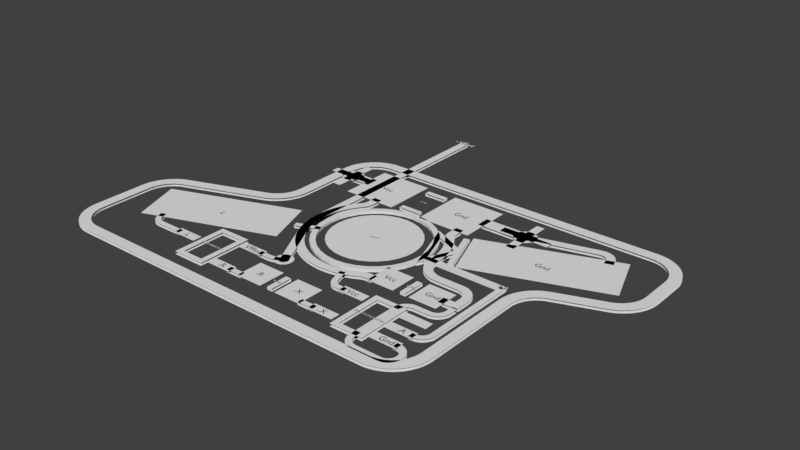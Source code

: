 # Source: ffled.blend  (saved by Blender 2.91.10; exported with 4.5.12 LTS)
import bpy
from mathutils import Matrix  # noqa: F401  (used for matrix-valued properties, if any)

bpy.ops.wm.read_factory_settings(use_empty=True)
scene = bpy.context.scene
scene.name = 'Scene'

# ---- collections
col_top = bpy.data.collections.new('Top'); scene.collection.children.link(col_top)
col_gto = bpy.data.collections.new('GTO'); col_top.children.link(col_gto)
col_gts = bpy.data.collections.new('GTS'); col_top.children.link(col_gts)
col_gtl = bpy.data.collections.new('GTL'); col_top.children.link(col_gtl)
col_ctop = bpy.data.collections.new('Ctop'); col_top.children.link(col_ctop)
col_bottom = bpy.data.collections.new('Bottom'); scene.collection.children.link(col_bottom)
col_gbl = bpy.data.collections.new('GBL'); col_bottom.children.link(col_gbl)
col_gbs = bpy.data.collections.new('GBS'); col_bottom.children.link(col_gbs)
col_gbo = bpy.data.collections.new('GBO'); col_bottom.children.link(col_gbo)
col_cbottom = bpy.data.collections.new('Cbottom'); col_bottom.children.link(col_cbottom)
col_multi = bpy.data.collections.new('Multi'); scene.collection.children.link(col_multi)
col_mill = bpy.data.collections.new('Mill'); col_multi.children.link(col_mill)
col_drill = bpy.data.collections.new('Drill'); col_multi.children.link(col_drill)
col_g1 = bpy.data.collections.new('G1'); col_multi.children.link(col_g1)
col_g2 = bpy.data.collections.new('G2'); col_multi.children.link(col_g2)
col_lightbarrier = bpy.data.collections.new('LightBarrier'); col_multi.children.link(col_lightbarrier)

# ---- world
world_world = bpy.data.worlds.new('World'); scene.world = world_world
world_world.color = (0.05088, 0.05088, 0.05088)
world_world.use_sun_shadow = False
world_world.sun_shadow_jitter_overblur = 0.0
world_world.cycles.sampling_method = 'MANUAL'

# ---- meshes
me_circle = bpy.data.meshes.new('Circle')
me_circle.from_pydata([(-7.54e-07, 2.0, 0.0), (-0.3902, 1.962, 0.0), (-0.7654, 1.848, 0.0), (-1.111, 1.663, 0.0), (-1.414, 1.414, 0.0), (-1.663, 1.111, 0.0), (-1.848, 0.7654, 0.0), (-1.962, 0.3902, 0.0), (-2.0, 2.797e-06, 0.0), (-1.962, -0.3902, 0.0), (-1.848, -0.7654, 0.0), (-1.663, -1.111, 0.0), (-1.414, -1.414, 0.0), (-1.111, -1.663, 0.0), (-0.7654, -1.848, 0.0), (-0.3902, -1.962, 0.0), (-1.023e-07, -2.0, 0.0), (0.3902, -1.962, 0.0), (0.7654, -1.848, 0.0), (1.111, -1.663, 0.0), (1.414, -1.414, 0.0), (1.663, -1.111, 0.0), (1.848, -0.7654, 0.0), (1.962, -0.3902, 0.0), (2.0, 4.578e-06, 0.0), (1.962, 0.3902, 0.0), (1.848, 0.7654, 0.0), (1.663, 1.111, 0.0), (1.414, 1.414, 0.0), (1.111, 1.663, 0.0), (0.7654, 1.848, 0.0), (0.3902, 1.962, 0.0), (5.0, 4.578e-06, 0.0), (-7.54e-07, 2.0, -0.1), (-0.3902, 1.962, -0.1), (-0.7654, 1.848, -0.1), (-1.111, 1.663, -0.1), (-1.414, 1.414, -0.1), (-1.663, 1.111, -0.1), (-1.848, 0.7654, -0.1), (-1.962, 0.3902, -0.1), (-2.0, 2.797e-06, -0.1), (-1.962, -0.3902, -0.1), (-1.848, -0.7654, -0.1), (-1.663, -1.111, -0.1), (-1.414, -1.414, -0.1), (-1.111, -1.663, -0.1), (-0.7654, -1.848, -0.1), (-0.3902, -1.962, -0.1), (-1.023e-07, -2.0, -0.1), (0.3902, -1.962, -0.1), (0.7654, -1.848, -0.1), (1.111, -1.663, -0.1), (1.414, -1.414, -0.1), (1.663, -1.111, -0.1), (1.848, -0.7654, -0.1), (1.962, -0.3902, -0.1), (2.0, 4.578e-06, -0.1), (1.962, 0.3902, -0.1), (1.848, 0.7654, -0.1), (1.663, 1.111, -0.1), (1.414, 1.414, -0.1), (1.111, 1.663, -0.1), (0.7654, 1.848, -0.1), (0.3902, 1.962, -0.1), (5.0, 4.578e-06, -0.1)], [], [(1, 0, 33, 34), (28, 27, 60, 61), (15, 14, 47, 48), (2, 1, 34, 35), (29, 28, 61, 62), (16, 15, 48, 49), (3, 2, 35, 36), (30, 29, 62, 63), (17, 16, 49, 50), (4, 3, 36, 37), (31, 30, 63, 64), (18, 17, 50, 51), (5, 4, 37, 38), (0, 31, 64, 33), (19, 18, 51, 52), (6, 5, 38, 39), (24, 32, 65, 57), (20, 19, 52, 53), (7, 6, 39, 40), (21, 20, 53, 54), (8, 7, 40, 41), (22, 21, 54, 55), (9, 8, 41, 42), (23, 22, 55, 56), (10, 9, 42, 43), (24, 23, 56, 57), (11, 10, 43, 44), (25, 24, 57, 58), (12, 11, 44, 45), (26, 25, 58, 59), (13, 12, 45, 46), (27, 26, 59, 60), (14, 13, 46, 47)])
_uv = me_circle.uv_layers.new(name='UVMap')
_uv.uv.foreach_set('vector', [0.0, 0.0, 0.0, 0.0, 0.0, 0.0, 0.0, 0.0, 0.0, 0.0, 0.0, 0.0, 0.0, 0.0, 0.0, 0.0, 0.0, 0.0, 0.0, 0.0, 0.0, 0.0, 0.0, 0.0, 0.0, 0.0, 0.0, 0.0, 0.0, 0.0, 0.0, 0.0, 0.0, 0.0, 0.0, 0.0, 0.0, 0.0, 0.0, 0.0, 0.0, 0.0, 0.0, 0.0, 0.0, 0.0, 0.0, 0.0, 0.0, 0.0, 0.0, 0.0, 0.0, 0.0, 0.0, 0.0, 0.0, 0.0, 0.0, 0.0, 0.0, 0.0, 0.0, 0.0, 0.0, 0.0, 0.0, 0.0, 0.0, 0.0, 0.0, 0.0, 0.0, 0.0, 0.0, 0.0, 0.0, 0.0, 0.0, 0.0, 0.0, 0.0, 0.0, 0.0, 0.0, 0.0, 0.0, 0.0, 0.0, 0.0, 0.0, 0.0, 0.0, 0.0, 0.0, 0.0, 0.0, 0.0, 0.0, 0.0, 0.0, 0.0, 0.0, 0.0, 0.0, 0.0, 0.0, 0.0, 0.0, 0.0, 0.0, 0.0, 0.0, 0.0, 0.0, 0.0, 0.0, 0.0, 0.0, 0.0, 0.0, 0.0, 0.0, 0.0, 0.0, 0.0, 0.0, 0.0, 0.0, 0.0, 0.0, 0.0, 0.0, 0.0, 0.0, 0.0, 0.0, 0.0, 0.0, 0.0, 0.0, 0.0, 0.0, 0.0, 0.0, 0.0, 0.0, 0.0, 0.0, 0.0, 0.0, 0.0, 0.0, 0.0, 0.0, 0.0, 0.0, 0.0, 0.0, 0.0, 0.0, 0.0, 0.0, 0.0, 0.0, 0.0, 0.0, 0.0, 0.0, 0.0, 0.0, 0.0, 0.0, 0.0, 0.0, 0.0, 0.0, 0.0, 0.0, 0.0, 0.0, 0.0, 0.0, 0.0, 0.0, 0.0, 0.0, 0.0, 0.0, 0.0, 0.0, 0.0, 0.0, 0.0, 0.0, 0.0, 0.0, 0.0, 0.0, 0.0, 0.0, 0.0, 0.0, 0.0, 0.0, 0.0, 0.0, 0.0, 0.0, 0.0, 0.0, 0.0, 0.0, 0.0, 0.0, 0.0, 0.0, 0.0, 0.0, 0.0, 0.0, 0.0, 0.0, 0.0, 0.0, 0.0, 0.0, 0.0, 0.0, 0.0, 0.0, 0.0, 0.0, 0.0, 0.0, 0.0, 0.0, 0.0, 0.0, 0.0, 0.0, 0.0, 0.0, 0.0, 0.0, 0.0, 0.0, 0.0, 0.0, 0.0, 0.0, 0.0, 0.0, 0.0, 0.0, 0.0, 0.0, 0.0, 0.0, 0.0, 0.0, 0.0, 0.0, 0.0])
me_circle.use_remesh_fix_poles = True
me_circle.use_remesh_preserve_attributes = False
me_circle.use_mirror_vertex_groups = False
me_circle.update()
me_plane_002 = bpy.data.meshes.new('Plane.002')
me_plane_002.from_pydata([(1.35, -2.875, 0.0), (1.35, -3.225, 0.0), (2.3, -3.225, 0.0), (2.3, -2.875, 0.0), (1.35, -4.175, 0.0), (1.35, -4.525, 0.0), (2.3, -4.525, 0.0), (2.3, -4.175, 0.0), (3.7, -4.175, 0.0), (3.7, -4.525, 0.0), (4.65, -4.525, 0.0), (4.65, -4.175, 0.0), (3.7, -3.525, 0.0), (3.7, -3.875, 0.0), (4.65, -3.875, 0.0), (4.65, -3.525, 0.0), (3.7, -2.875, 0.0), (3.7, -3.225, 0.0), (4.65, -3.225, 0.0), (4.65, -2.875, 0.0), (2.477, 1.966, 0.0), (3.161, 0.08637, 0.0), (7.176, 3.676, 0.0), (7.86, 1.796, 0.0), (-7.86, -1.796, 0.0), (-7.176, -3.676, 0.0), (-3.161, -0.08637, 0.0), (-2.477, -1.966, 0.0), (-5.25, -3.525, 0.0), (-5.25, -3.875, 0.0), (-4.3, -3.875, 0.0), (-4.3, -3.525, 0.0), (-2.9, -4.175, 0.0), (-2.9, -4.525, 0.0), (-1.95, -4.525, 0.0), (-1.95, -4.175, 0.0), (-2.9, -2.875, 0.0), (-2.9, -3.225, 0.0), (-1.95, -3.225, 0.0), (-1.95, -2.875, 0.0), (1.0, -3.5, 0.0), (1.0, -4.5, 0.0), (3.949e-07, -4.5, 0.0), (3.949e-07, -3.5, 0.0), (-0.6, -3.5, 0.0), (-0.6, -4.5, 0.0), (-1.6, -4.5, 0.0), (-1.6, -3.5, 0.0), (4.2, -1.2, 0.0), (4.2, -2.2, 0.0), (3.2, -2.2, 0.0), (3.2, -1.2, 0.0), (2.6, -1.2, 0.0), (2.6, -2.2, 0.0), (1.6, -2.2, 0.0), (1.6, -1.2, 0.0), (2.2, 4.0, 0.0), (2.2, 2.0, 0.0), (0.2, 2.0, 0.0), (0.2, 4.0, 0.0), (-1.0, 4.0, 0.0), (-1.0, 2.0, 0.0), (-3.0, 2.0, 0.0), (-3.0, 4.0, 0.0)], [], [(1, 2, 3, 0), (5, 6, 7, 4), (9, 10, 11, 8), (13, 14, 15, 12), (17, 18, 19, 16), (20, 21, 23, 22), (24, 25, 27, 26), (29, 30, 31, 28), (33, 34, 35, 32), (37, 38, 39, 36), (41, 42, 43, 40), (45, 46, 47, 44), (49, 50, 51, 48), (53, 54, 55, 52), (57, 58, 59, 56), (61, 62, 63, 60)])
_uv = me_plane_002.uv_layers.new(name='UVMap')
_uv.uv.foreach_set('vector', [0.0, 0.0, 0.0, 0.0, 0.0, 0.0, 0.0, 0.0, 0.0, 0.0, 0.0, 0.0, 0.0, 0.0, 0.0, 0.0, 0.0, 0.0, 0.0, 0.0, 0.0, 0.0, 0.0, 0.0, 0.0, 0.0, 0.0, 0.0, 0.0, 0.0, 0.0, 0.0, 0.0, 0.0, 0.0, 0.0, 0.0, 0.0, 0.0, 0.0, 0.0, 0.0, 0.0, 0.0, 0.0, 0.0, 0.0, 0.0, 0.0, 0.0, 0.0, 0.0, 0.0, 0.0, 0.0, 0.0, 0.0, 0.0, 0.0, 0.0, 0.0, 0.0, 0.0, 0.0, 0.0, 0.0, 0.0, 0.0, 0.0, 0.0, 0.0, 0.0, 0.0, 0.0, 0.0, 0.0, 0.0, 0.0, 0.0, 0.0, 0.0, 0.0, 0.0, 0.0, 0.0, 0.0, 0.0, 0.0, 0.0, 0.0, 0.0, 0.0, 0.0, 0.0, 0.0, 0.0, 0.0, 0.0, 0.0, 0.0, 0.0, 0.0, 0.0, 0.0, 0.0, 0.0, 0.0, 0.0, 0.0, 0.0, 0.0, 0.0, 0.0, 0.0, 0.0, 0.0, 0.0, 0.0, 0.0, 0.0, 0.0, 0.0, 0.0, 0.0, 0.0, 0.0, 0.0, 0.0])
me_plane_002.use_remesh_fix_poles = True
me_plane_002.use_remesh_preserve_attributes = False
me_plane_002.use_mirror_vertex_groups = False
me_plane_002.update()
me_plane_004 = bpy.data.meshes.new('Plane.004')
me_plane_004.from_pydata([(4.6, -3.7, 0.0), (4.6, -3.7, -0.1), (4.678, -3.692, 0.0), (4.678, -3.692, -0.1), (4.753, -3.67, 0.0), (4.753, -3.67, -0.1), (4.822, -3.633, 0.0), (4.822, -3.633, -0.1), (4.883, -3.583, 0.0), (4.883, -3.583, -0.1), (4.933, -3.522, 0.0), (4.933, -3.522, -0.1), (4.97, -3.453, 0.0), (4.97, -3.453, -0.1), (4.992, -3.378, 0.0), (4.992, -3.378, -0.1), (5.0, -3.3, 0.0), (5.0, -3.3, -0.1), (5.0, -2.384e-07, 0.0), (5.0, -2.384e-07, -0.1), (4.5, -3.7, 0.0), (4.5, -3.7, -0.1), (1.5, -4.35, 0.0), (1.5, -4.35, -0.1), (0.9, -4.35, 0.0), (0.9, -4.35, -0.1), (-1.5, -4.35, 0.0), (-1.5, -4.35, -0.1), (-2.1, -4.35, 0.0), (-2.1, -4.35, -0.1), (-6.537, -3.214, -0.1), (-6.537, -3.214, 0.0), (-6.47, -3.453, 0.0), (-6.47, -3.453, -0.1), (-6.433, -3.522, 0.0), (-6.433, -3.522, -0.1), (-6.383, -3.583, 0.0), (-6.383, -3.583, -0.1), (-6.322, -3.633, 0.0), (-6.322, -3.633, -0.1), (-6.253, -3.67, 0.0), (-6.253, -3.67, -0.1), (-6.178, -3.692, 0.0), (-6.178, -3.692, -0.1), (-6.1, -3.7, 0.0), (-6.1, -3.7, -0.1), (-5.1, -3.7, -0.1), (-5.1, -3.7, 0.0), (-2.1, -3.05, 0.0), (-2.1, -3.05, -0.1), (-1.7, -3.05, 0.0), (-1.7, -3.05, -0.1), (-1.528, -3.032, 0.0), (-1.528, -3.032, -0.1), (-1.363, -2.98, 0.0), (-1.363, -2.98, -0.1), (-1.212, -2.896, 0.0), (-1.212, -2.896, -0.1), (1.5, -3.05, 0.0), (1.5, -3.05, -0.1), (1.2, -3.05, 0.0), (1.2, -3.05, -0.1), (1.139, -3.045, 0.0), (1.139, -3.045, -0.1), (1.08, -3.029, 0.0), (1.08, -3.029, -0.1), (1.025, -3.003, 0.0), (1.025, -3.003, -0.1), (0.975, -2.968, 0.0), (0.975, -2.968, -0.1), (0.9319, -2.925, 0.0), (0.9319, -2.925, -0.1), (0.8969, -2.875, 0.0), (0.8969, -2.875, -0.1), (0.8711, -2.82, 0.0), (0.8711, -2.82, -0.1), (0.7099, -2.296, -0.1), (0.7099, -2.296, 0.0), (4.678, -4.358, -0.1), (4.678, -4.358, 0.0), (4.6, -4.35, -0.1), (4.6, -4.35, 0.0), (4.753, -4.38, 0.0), (4.753, -4.38, -0.1), (4.822, -4.417, 0.0), (4.822, -4.417, -0.1), (4.883, -4.467, 0.0), (4.883, -4.467, -0.1), (4.933, -4.528, 0.0), (4.933, -4.528, -0.1), (4.97, -4.597, 0.0), (4.97, -4.597, -0.1), (4.992, -4.672, 0.0), (4.992, -4.672, -0.1), (3.3, -2.9, -0.1), (4.5, -4.35, 0.0), (4.5, -4.35, -0.1), (4.678, -5.142, -0.1), (4.678, -5.142, 0.0), (4.6, -5.15, -0.1), (4.6, -5.15, 0.0), (4.753, -5.12, 0.0), (4.753, -5.12, -0.1), (4.822, -5.083, 0.0), (4.822, -5.083, -0.1), (4.883, -5.033, 0.0), (4.883, -5.033, -0.1), (4.933, -4.972, 0.0), (4.933, -4.972, -0.1), (4.97, -4.903, 0.0), (4.97, -4.903, -0.1), (4.992, -4.828, 0.0), (4.992, -4.828, -0.1), (5.0, -4.75, 0.0), (5.0, -4.75, -0.1), (4.5, -5.15, 0.0), (4.5, -5.15, -0.1), (3.622, -5.142, -0.1), (3.622, -5.142, 0.0), (3.7, -5.15, -0.1), (3.7, -5.15, 0.0), (3.547, -5.12, 0.0), (3.547, -5.12, -0.1), (3.478, -5.083, 0.0), (3.478, -5.083, -0.1), (3.417, -5.033, 0.0), (3.417, -5.033, -0.1), (3.367, -4.972, 0.0), (3.367, -4.972, -0.1), (3.33, -4.903, 0.0), (3.33, -4.903, -0.1), (3.308, -4.828, 0.0), (3.308, -4.828, -0.1), (3.3, -4.75, 0.0), (3.3, -4.75, -0.1), (3.8, -5.15, 0.0), (3.8, -5.15, -0.1), (3.7, -2.5, 0.0), (4.6, -1.8, -0.1), (4.6, -1.8, 0.0), (3.7, -2.5, -0.1), (3.622, -2.508, 0.0), (3.622, -2.508, -0.1), (3.547, -2.53, 0.0), (3.547, -2.53, -0.1), (3.478, -2.567, 0.0), (3.478, -2.567, -0.1), (3.417, -2.617, 0.0), (3.417, -2.617, -0.1), (3.367, -2.678, 0.0), (3.367, -2.678, -0.1), (3.33, -2.747, 0.0), (3.33, -2.747, -0.1), (3.308, -2.822, 0.0), (3.308, -2.822, -0.1), (3.3, -2.9, 0.0), (4.2, -2.5, 0.0), (4.278, -2.492, 0.0), (4.278, -2.492, -0.1), (4.353, -2.47, 0.0), (4.353, -2.47, -0.1), (4.422, -2.433, 0.0), (4.422, -2.433, -0.1), (4.483, -2.383, 0.0), (4.483, -2.383, -0.1), (4.533, -2.322, 0.0), (4.533, -2.322, -0.1), (4.57, -2.253, 0.0), (4.57, -2.253, -0.1), (4.592, -2.178, 0.0), (4.592, -2.178, -0.1), (4.6, -2.1, 0.0), (4.6, -2.1, -0.1), (4.2, -2.5, -0.1)], [], [(1, 0, 2, 3), (3, 2, 4, 5), (5, 4, 6, 7), (7, 6, 8, 9), (9, 8, 10, 11), (11, 10, 12, 13), (13, 12, 14, 15), (15, 14, 16, 17), (17, 16, 18, 19), (0, 1, 21, 20), (22, 23, 25, 24), (26, 27, 29, 28), (33, 32, 31, 30), (32, 33, 35, 34), (34, 35, 37, 36), (36, 37, 39, 38), (38, 39, 41, 40), (40, 41, 43, 42), (42, 43, 45, 44), (44, 45, 46, 47), (48, 49, 51, 50), (50, 51, 53, 52), (52, 53, 55, 54), (54, 55, 57, 56), (58, 59, 61, 60), (60, 61, 63, 62), (62, 63, 65, 64), (64, 65, 67, 66), (66, 67, 69, 68), (68, 69, 71, 70), (70, 71, 73, 72), (72, 73, 75, 74), (75, 76, 77, 74), (80, 81, 79, 78), (78, 79, 82, 83), (83, 82, 84, 85), (85, 84, 86, 87), (87, 86, 88, 89), (89, 88, 90, 91), (91, 90, 92, 93), (93, 92, 113, 114), (81, 80, 96, 95), (99, 100, 98, 97), (97, 98, 101, 102), (102, 101, 103, 104), (104, 103, 105, 106), (106, 105, 107, 108), (108, 107, 109, 110), (110, 109, 111, 112), (112, 111, 113, 114), (100, 99, 116, 115), (119, 120, 118, 117), (117, 118, 121, 122), (122, 121, 123, 124), (124, 123, 125, 126), (126, 125, 127, 128), (128, 127, 129, 130), (130, 129, 131, 132), (132, 131, 133, 134), (120, 119, 136, 135), (116, 136, 135, 115), (134, 133, 155, 94), (172, 171, 139, 138), (173, 156, 137, 140), (140, 137, 141, 142), (142, 141, 143, 144), (144, 143, 145, 146), (146, 145, 147, 148), (148, 147, 149, 150), (150, 149, 151, 152), (152, 151, 153, 154), (154, 153, 155, 94), (173, 156, 157, 158), (158, 157, 159, 160), (160, 159, 161, 162), (162, 161, 163, 164), (164, 163, 165, 166), (166, 165, 167, 168), (168, 167, 169, 170), (170, 169, 171, 172)])
_uv = me_plane_004.uv_layers.new(name='UVMap')
_uv.uv.foreach_set('vector', [0.0, 0.0, 0.0, 0.0, 0.0, 0.0, 0.0, 0.0, 0.0, 0.0, 0.0, 0.0, 0.0, 0.0, 0.0, 0.0, 0.0, 0.0, 0.0, 0.0, 0.0, 0.0, 0.0, 0.0, 0.0, 0.0, 0.0, 0.0, 0.0, 0.0, 0.0, 0.0, 0.0, 0.0, 0.0, 0.0, 0.0, 0.0, 0.0, 0.0, 0.0, 0.0, 0.0, 0.0, 0.0, 0.0, 0.0, 0.0, 0.0, 0.0, 0.0, 0.0, 0.0, 0.0, 0.0, 0.0, 0.0, 0.0, 0.0, 0.0, 0.0, 0.0, 0.0, 0.0, 0.0, 0.0, 0.0, 0.0, 0.0, 0.0, 0.0, 0.0, 0.0, 0.0, 0.0, 0.0, 0.0, 0.0, 0.0, 0.0, 0.0, 0.0, 0.0, 0.0, 0.0, 0.0, 0.0, 0.0, 0.0, 0.0, 0.0, 0.0, 0.0, 0.0, 0.0, 0.0, 0.0, 0.0, 0.0, 0.0, 0.0, 0.0, 0.0, 0.0, 0.0, 0.0, 0.0, 0.0, 0.0, 0.0, 0.0, 0.0, 0.0, 0.0, 0.0, 0.0, 0.0, 0.0, 0.0, 0.0, 0.0, 0.0, 0.0, 0.0, 0.0, 0.0, 0.0, 0.0, 0.0, 0.0, 0.0, 0.0, 0.0, 0.0, 0.0, 0.0, 0.0, 0.0, 0.0, 0.0, 0.0, 0.0, 0.0, 0.0, 0.0, 0.0, 0.0, 0.0, 0.0, 0.0, 0.0, 0.0, 0.0, 0.0, 0.0, 0.0, 0.0, 0.0, 0.0, 0.0, 0.0, 0.0, 0.0, 0.0, 0.0, 0.0, 0.0, 0.0, 0.0, 0.0, 0.0, 0.0, 0.0, 0.0, 0.0, 0.0, 0.0, 0.0, 0.0, 0.0, 0.0, 0.0, 0.0, 0.0, 0.0, 0.0, 0.0, 0.0, 0.0, 0.0, 0.0, 0.0, 0.0, 0.0, 0.0, 0.0, 0.0, 0.0, 0.0, 0.0, 0.0, 0.0, 0.0, 0.0, 0.0, 0.0, 0.0, 0.0, 0.0, 0.0, 0.0, 0.0, 0.0, 0.0, 0.0, 0.0, 0.0, 0.0, 0.0, 0.0, 0.0, 0.0, 0.0, 0.0, 0.0, 0.0, 0.0, 0.0, 0.0, 0.0, 0.0, 0.0, 0.0, 0.0, 0.0, 0.0, 0.0, 0.0, 0.0, 0.0, 0.0, 0.0, 0.0, 0.0, 0.0, 0.0, 0.0, 0.0, 0.0, 0.0, 0.0, 0.0, 0.0, 0.0, 0.0, 0.0, 0.0, 0.0, 0.0, 0.0, 0.0, 0.0, 0.0, 0.0, 0.0, 0.0, 0.0, 0.0, 0.0, 0.0, 0.0, 0.0, 0.0, 0.0, 0.0, 0.0, 0.0, 0.0, 0.0, 0.0, 0.0, 0.0, 0.0, 0.0, 0.0, 0.0, 0.0, 0.0, 0.0, 0.0, 0.0, 0.0, 0.0, 0.0, 0.0, 0.0, 0.0, 0.0, 0.0, 0.0, 0.0, 0.0, 0.0, 0.0, 0.0, 0.0, 0.0, 0.0, 0.0, 0.0, 0.0, 0.0, 0.0, 0.0, 0.0, 0.0, 0.0, 0.0, 0.0, 0.0, 0.0, 0.0, 0.0, 0.0, 0.0, 0.0, 0.0, 0.0, 0.0, 0.0, 0.0, 0.0, 0.0, 0.0, 0.0, 0.0, 0.0, 0.0, 0.0, 0.0, 0.0, 0.0, 0.0, 0.0, 0.0, 0.0, 0.0, 0.0, 0.0, 0.0, 0.0, 0.0, 0.0, 0.0, 0.0, 0.0, 0.0, 0.0, 0.0, 0.0, 0.0, 0.0, 0.0, 0.0, 0.0, 0.0, 0.0, 0.0, 0.0, 0.0, 0.0, 0.0, 0.0, 0.0, 0.0, 0.0, 0.0, 0.0, 0.0, 0.0, 0.0, 0.0, 0.0, 0.0, 0.0, 0.0, 0.0, 0.0, 0.0, 0.0, 0.0, 0.0, 0.0, 0.0, 0.0, 0.0, 0.0, 0.0, 0.0, 0.0, 0.0, 0.0, 0.0, 0.0, 0.0, 0.0, 0.0, 0.0, 0.0, 0.0, 0.0, 0.0, 0.0, 0.0, 0.0, 0.0, 0.0, 0.0, 0.0, 0.0, 0.0, 0.0, 0.0, 0.0, 0.0, 0.0, 0.0, 0.0, 0.0, 0.0, 0.0, 0.0, 0.0, 0.0, 0.0, 0.0, 0.0, 0.0, 0.0, 0.0, 0.0, 0.0, 0.0, 0.0, 0.0, 0.0, 0.0, 0.0, 0.0, 0.0, 0.0, 0.0, 0.0, 0.0, 0.0, 0.0, 0.0, 0.0, 0.0, 0.0, 0.0, 0.0, 0.0, 0.0, 0.0, 0.0, 0.0, 0.0, 0.0, 0.0, 0.0, 0.0, 0.0, 0.0, 0.0, 0.0, 0.0, 0.0, 0.0, 0.0, 0.0, 0.0, 0.0, 0.0, 0.0, 0.0, 0.0, 0.0, 0.0, 0.0, 0.0, 0.0, 0.0, 0.0, 0.0, 0.0, 0.0, 0.0, 0.0, 0.0, 0.0, 0.0, 0.0, 0.0, 0.0, 0.0, 0.0, 0.0, 0.0, 0.0, 0.0, 0.0, 0.0, 0.0, 0.0, 0.0, 0.0, 0.0, 0.0, 0.0, 0.0, 0.0, 0.0, 0.0, 0.0, 0.0, 0.0, 0.0, 0.0, 0.0, 0.0, 0.0, 0.0, 0.0, 0.0, 0.0, 0.0, 0.0, 0.0, 0.0, 0.0, 0.0, 0.0, 0.0, 0.0, 0.0, 0.0, 0.0, 0.0, 0.0, 0.0, 0.0, 0.0, 0.0, 0.0, 0.0, 0.0, 0.0, 0.0, 0.0, 0.0, 0.0, 0.0, 0.0, 0.0, 0.0, 0.0, 0.0, 0.0, 0.0, 0.0, 0.0, 0.0, 0.0, 0.0, 0.0, 0.0, 0.0, 0.0, 0.0, 0.0, 0.0, 0.0, 0.0, 0.0, 0.0, 0.0, 0.0, 0.0, 0.0, 0.0, 0.0, 0.0, 0.0, 0.0, 0.0, 0.0, 0.0, 0.0, 0.0, 0.0, 0.0, 0.0, 0.0, 0.0, 0.0, 0.0, 0.0, 0.0, 0.0, 0.0, 0.0, 0.0, 0.0, 0.0, 0.0, 0.0, 0.0, 0.0, 0.0, 0.0, 0.0, 0.0, 0.0, 0.0, 0.0, 0.0, 0.0, 0.0, 0.0, 0.0, 0.0, 0.0, 0.0, 0.0, 0.0, 0.0, 0.0, 0.0, 0.0])
me_plane_004.use_remesh_fix_poles = True
me_plane_004.use_remesh_preserve_attributes = False
me_plane_004.use_mirror_vertex_groups = False
me_plane_004.update()
me_plane_013 = bpy.data.meshes.new('Plane.013')
me_plane_013.from_pydata([(2.4, -2.384e-07, 0.0), (2.4, -2.384e-07, -0.1), (2.396, 0.1395, 0.0), (2.396, 0.1395, -0.1), (2.384, 0.2786, 0.0), (2.384, 0.2786, -0.1), (2.364, 0.4168, 0.0), (2.364, 0.4168, -0.1), (2.335, 0.5535, 0.0), (2.335, 0.5535, -0.1), (2.299, 0.6883, 0.0), (2.299, 0.6883, -0.1), (2.255, 0.8208, 0.0), (2.255, 0.8208, -0.1), (2.204, 0.9506, 0.0), (2.204, 0.9506, -0.1), (2.145, 1.077, 0.0), (2.145, 1.077, -0.1), (2.078, 1.2, 0.0), (2.078, 1.2, -0.1), (2.005, 1.319, 0.0), (2.005, 1.319, -0.1), (1.925, 1.433, 0.0), (1.925, 1.433, -0.1), (1.839, 1.543, 0.0), (1.839, 1.543, -0.1), (1.804, 1.601, 0.0), (1.804, 1.601, -0.1), (1.778, 1.663, 0.0), (1.778, 1.663, -0.1), (1.762, 1.729, 0.0), (1.762, 1.729, -0.1), (1.756, 1.797, 0.0), (1.756, 1.797, -0.1), (1.756, 2.197, 0.0), (1.756, 2.197, -0.1), (-2.4, -2.384e-07, 0.0), (-2.4, -2.384e-07, -0.1), (-2.396, 0.1395, 0.0), (-2.396, 0.1395, -0.1), (-2.384, 0.2786, 0.0), (-2.384, 0.2786, -0.1), (-2.364, 0.4168, 0.0), (-2.364, 0.4168, -0.1), (-2.335, 0.5535, 0.0), (-2.335, 0.5535, -0.1), (-2.299, 0.6883, 0.0), (-2.299, 0.6883, -0.1), (-2.255, 0.8208, 0.0), (-2.255, 0.8208, -0.1), (-2.204, 0.9506, 0.0), (-2.204, 0.9506, -0.1), (-2.145, 1.077, 0.0), (-2.145, 1.077, -0.1), (-2.078, 1.2, 0.0), (-2.078, 1.2, -0.1), (-2.005, 1.319, 0.0), (-2.005, 1.319, -0.1), (-1.925, 1.433, 0.0), (-1.925, 1.433, -0.1), (-1.839, 1.543, 0.0), (-1.839, 1.543, -0.1), (-1.804, 1.601, 0.0), (-1.804, 1.601, -0.1), (-1.778, 1.663, 0.0), (-1.778, 1.663, -0.1), (-1.762, 1.729, 0.0), (-1.762, 1.729, -0.1), (-1.756, 1.797, 0.0), (-1.756, 1.797, -0.1), (-1.756, 2.197, 0.0), (-1.756, 2.197, -0.1), (-2.395, -0.157, 0.0), (-2.395, -0.157, -0.1), (-2.379, -0.3133, 0.0), (-2.379, -0.3133, -0.1), (-2.354, -0.4682, 0.0), (-2.354, -0.4682, -0.1), (-2.318, -0.6212, 0.0), (-2.318, -0.6212, -0.1), (-2.273, -0.7715, 0.0), (-2.273, -0.7715, -0.1), (-2.217, -0.9184, 0.0), (-2.217, -0.9184, -0.1), (-2.152, -1.061, 0.0), (-2.152, -1.061, -0.1), (-2.078, -1.2, 0.0), (-2.078, -1.2, -0.1), (-1.996, -1.333, 0.0), (-1.996, -1.333, -0.1), (-1.904, -1.461, 0.0), (-1.904, -1.461, -0.1), (-1.804, -1.582, 0.0), (-1.804, -1.582, -0.1), (-1.697, -1.697, 0.0), (-1.697, -1.697, -0.1), (-1.582, -1.804, 0.0), (-1.582, -1.804, -0.1), (-1.461, -1.904, 0.0), (-1.461, -1.904, -0.1), (-1.333, -1.996, 0.0), (-1.333, -1.996, -0.1), (-1.2, -2.078, 0.0), (-1.2, -2.078, -0.1), (-1.061, -2.152, 0.0), (-1.061, -2.152, -0.1), (-0.9184, -2.217, 0.0), (-0.9184, -2.217, -0.1), (-0.7715, -2.273, 0.0), (-0.7715, -2.273, -0.1), (-0.6212, -2.318, 0.0), (-0.6212, -2.318, -0.1), (-0.4682, -2.354, 0.0), (-0.4682, -2.354, -0.1), (-0.3133, -2.379, 0.0), (-0.3133, -2.379, -0.1), (-0.157, -2.395, 0.0), (-0.157, -2.395, -0.1), (-2.384e-07, -2.4, 0.0), (-2.384e-07, -2.4, -0.1), (2.415, -0.1561, 0.0), (2.415, -0.1561, -0.1), (2.461, -0.3061, 0.0), (2.461, -0.3061, -0.1), (2.535, -0.4445, 0.0), (2.535, -0.4445, -0.1), (2.634, -0.5657, 0.0), (2.634, -0.5657, -0.1), (2.756, -0.6652, 0.0), (2.756, -0.6652, -0.1), (2.894, -0.7391, 0.0), (2.894, -0.7391, -0.1), (3.044, -0.7846, 0.0), (3.044, -0.7846, -0.1), (3.2, -0.8, 0.0), (3.2, -0.8, -0.1), (4.05, -0.8, 0.0), (4.05, -0.8, -0.1), (4.148, -0.8096, 0.0), (4.148, -0.8096, -0.1), (4.241, -0.8381, 0.0), (4.241, -0.8381, -0.1), (4.328, -0.8843, 0.0), (4.328, -0.8843, -0.1), (4.404, -0.9464, 0.0), (4.404, -0.9464, -0.1), (4.466, -1.022, 0.0), (4.466, -1.022, -0.1), (4.512, -1.109, 0.0), (4.512, -1.109, -0.1), (4.54, -1.202, 0.0), (4.54, -1.202, -0.1), (4.55, -1.3, 0.0), (4.55, -1.3, -0.1), (0.157, -2.395, 0.0), (0.157, -2.395, -0.1), (0.3133, -2.379, 0.0), (0.3133, -2.379, -0.1), (0.4682, -2.354, 0.0), (0.4682, -2.354, -0.1), (0.6212, -2.318, 0.0), (0.6212, -2.318, -0.1), (0.7715, -2.273, 0.0), (0.7715, -2.273, -0.1), (0.9184, -2.217, 0.0), (0.9184, -2.217, -0.1), (1.061, -2.152, 0.0), (1.061, -2.152, -0.1), (1.2, -2.078, 0.0), (1.2, -2.078, -0.1), (1.295, -2.034, 0.0), (1.295, -2.034, -0.1), (1.396, -2.007, 0.0), (1.396, -2.007, -0.1), (1.501, -1.998, 0.0), (1.501, -1.998, -0.1), (1.701, -1.998, 0.0), (1.701, -1.998, -0.1), (3.7, 3.1, 0.0), (3.7, 3.1, -0.1), (6.115, 3.747, 0.0), (6.115, 3.747, -0.1), (6.191, 3.759, 0.0), (6.191, 3.759, -0.1), (6.268, 3.757, 0.0), (6.268, 3.757, -0.1), (6.343, 3.739, 0.0), (6.343, 3.739, -0.1), (6.413, 3.707, 0.0), (6.413, 3.707, -0.1), (6.476, 3.662, 0.0), (6.476, 3.662, -0.1), (6.528, 3.606, 0.0), (6.528, 3.606, -0.1), (6.569, 3.54, 0.0), (6.569, 3.54, -0.1), (6.596, 3.468, 0.0), (6.596, 3.468, -0.1), (6.664, 3.254, 0.0), (6.664, 3.254, -0.1), (4.55, -1.7, 0.0), (4.55, -1.7, -0.1), (4.0, -1.7, 0.0), (4.0, -1.7, -0.1)], [], [(1, 0, 2, 3), (3, 2, 4, 5), (5, 4, 6, 7), (7, 6, 8, 9), (9, 8, 10, 11), (11, 10, 12, 13), (13, 12, 14, 15), (15, 14, 16, 17), (17, 16, 18, 19), (19, 18, 20, 21), (21, 20, 22, 23), (23, 22, 24, 25), (25, 24, 26, 27), (27, 26, 28, 29), (29, 28, 30, 31), (31, 30, 32, 33), (33, 32, 34, 35), (37, 36, 38, 39), (39, 38, 40, 41), (41, 40, 42, 43), (43, 42, 44, 45), (45, 44, 46, 47), (47, 46, 48, 49), (49, 48, 50, 51), (51, 50, 52, 53), (53, 52, 54, 55), (55, 54, 56, 57), (57, 56, 58, 59), (59, 58, 60, 61), (61, 60, 62, 63), (63, 62, 64, 65), (65, 64, 66, 67), (67, 66, 68, 69), (69, 68, 70, 71), (36, 37, 73, 72), (72, 73, 75, 74), (74, 75, 77, 76), (76, 77, 79, 78), (78, 79, 81, 80), (80, 81, 83, 82), (82, 83, 85, 84), (84, 85, 87, 86), (86, 87, 89, 88), (88, 89, 91, 90), (90, 91, 93, 92), (92, 93, 95, 94), (94, 95, 97, 96), (96, 97, 99, 98), (98, 99, 101, 100), (100, 101, 103, 102), (102, 103, 105, 104), (104, 105, 107, 106), (106, 107, 109, 108), (108, 109, 111, 110), (110, 111, 113, 112), (112, 113, 115, 114), (114, 115, 117, 116), (116, 117, 119, 118), (0, 1, 121, 120), (120, 121, 123, 122), (122, 123, 125, 124), (124, 125, 127, 126), (126, 127, 129, 128), (128, 129, 131, 130), (130, 131, 133, 132), (132, 133, 135, 134), (134, 135, 137, 136), (136, 137, 139, 138), (138, 139, 141, 140), (140, 141, 143, 142), (142, 143, 145, 144), (144, 145, 147, 146), (146, 147, 149, 148), (148, 149, 151, 150), (150, 151, 153, 152), (118, 119, 155, 154), (154, 155, 157, 156), (156, 157, 159, 158), (158, 159, 161, 160), (160, 161, 163, 162), (162, 163, 165, 164), (164, 165, 167, 166), (166, 167, 169, 168), (168, 169, 171, 170), (170, 171, 173, 172), (172, 173, 175, 174), (174, 175, 177, 176), (179, 178, 180, 181), (181, 180, 182, 183), (183, 182, 184, 185), (185, 184, 186, 187), (187, 186, 188, 189), (189, 188, 190, 191), (191, 190, 192, 193), (193, 192, 194, 195), (195, 194, 196, 197), (197, 196, 198, 199), (152, 153, 201, 200), (200, 201, 203, 202)])
_uv = me_plane_013.uv_layers.new(name='UVMap')
_uv.uv.foreach_set('vector', [0.0, 0.0, 0.0, 0.0, 0.0, 0.0, 0.0, 0.0, 0.0, 0.0, 0.0, 0.0, 0.0, 0.0, 0.0, 0.0, 0.0, 0.0, 0.0, 0.0, 0.0, 0.0, 0.0, 0.0, 0.0, 0.0, 0.0, 0.0, 0.0, 0.0, 0.0, 0.0, 0.0, 0.0, 0.0, 0.0, 0.0, 0.0, 0.0, 0.0, 0.0, 0.0, 0.0, 0.0, 0.0, 0.0, 0.0, 0.0, 0.0, 0.0, 0.0, 0.0, 0.0, 0.0, 0.0, 0.0, 0.0, 0.0, 0.0, 0.0, 0.0, 0.0, 0.0, 0.0, 0.0, 0.0, 0.0, 0.0, 0.0, 0.0, 0.0, 0.0, 0.0, 0.0, 0.0, 0.0, 0.0, 0.0, 0.0, 0.0, 0.0, 0.0, 0.0, 0.0, 0.0, 0.0, 0.0, 0.0, 0.0, 0.0, 0.0, 0.0, 0.0, 0.0, 0.0, 0.0, 0.0, 0.0, 0.0, 0.0, 0.0, 0.0, 0.0, 0.0, 0.0, 0.0, 0.0, 0.0, 0.0, 0.0, 0.0, 0.0, 0.0, 0.0, 0.0, 0.0, 0.0, 0.0, 0.0, 0.0, 0.0, 0.0, 0.0, 0.0, 0.0, 0.0, 0.0, 0.0, 0.0, 0.0, 0.0, 0.0, 0.0, 0.0, 0.0, 0.0, 0.0, 0.0, 0.0, 0.0, 0.0, 0.0, 0.0, 0.0, 0.0, 0.0, 0.0, 0.0, 0.0, 0.0, 0.0, 0.0, 0.0, 0.0, 0.0, 0.0, 0.0, 0.0, 0.0, 0.0, 0.0, 0.0, 0.0, 0.0, 0.0, 0.0, 0.0, 0.0, 0.0, 0.0, 0.0, 0.0, 0.0, 0.0, 0.0, 0.0, 0.0, 0.0, 0.0, 0.0, 0.0, 0.0, 0.0, 0.0, 0.0, 0.0, 0.0, 0.0, 0.0, 0.0, 0.0, 0.0, 0.0, 0.0, 0.0, 0.0, 0.0, 0.0, 0.0, 0.0, 0.0, 0.0, 0.0, 0.0, 0.0, 0.0, 0.0, 0.0, 0.0, 0.0, 0.0, 0.0, 0.0, 0.0, 0.0, 0.0, 0.0, 0.0, 0.0, 0.0, 0.0, 0.0, 0.0, 0.0, 0.0, 0.0, 0.0, 0.0, 0.0, 0.0, 0.0, 0.0, 0.0, 0.0, 0.0, 0.0, 0.0, 0.0, 0.0, 0.0, 0.0, 0.0, 0.0, 0.0, 0.0, 0.0, 0.0, 0.0, 0.0, 0.0, 0.0, 0.0, 0.0, 0.0, 0.0, 0.0, 0.0, 0.0, 0.0, 0.0, 0.0, 0.0, 0.0, 0.0, 0.0, 0.0, 0.0, 0.0, 0.0, 0.0, 0.0, 0.0, 0.0, 0.0, 0.0, 0.0, 0.0, 0.0, 0.0, 0.0, 0.0, 0.0, 0.0, 0.0, 0.0, 0.0, 0.0, 0.0, 0.0, 0.0, 0.0, 0.0, 0.0, 0.0, 0.0, 0.0, 0.0, 0.0, 0.0, 0.0, 0.0, 0.0, 0.0, 0.0, 0.0, 0.0, 0.0, 0.0, 0.0, 0.0, 0.0, 0.0, 0.0, 0.0, 0.0, 0.0, 0.0, 0.0, 0.0, 0.0, 0.0, 0.0, 0.0, 0.0, 0.0, 0.0, 0.0, 0.0, 0.0, 0.0, 0.0, 0.0, 0.0, 0.0, 0.0, 0.0, 0.0, 0.0, 0.0, 0.0, 0.0, 0.0, 0.0, 0.0, 0.0, 0.0, 0.0, 0.0, 0.0, 0.0, 0.0, 0.0, 0.0, 0.0, 0.0, 0.0, 0.0, 0.0, 0.0, 0.0, 0.0, 0.0, 0.0, 0.0, 0.0, 0.0, 0.0, 0.0, 0.0, 0.0, 0.0, 0.0, 0.0, 0.0, 0.0, 0.0, 0.0, 0.0, 0.0, 0.0, 0.0, 0.0, 0.0, 0.0, 0.0, 0.0, 0.0, 0.0, 0.0, 0.0, 0.0, 0.0, 0.0, 0.0, 0.0, 0.0, 0.0, 0.0, 0.0, 0.0, 0.0, 0.0, 0.0, 0.0, 0.0, 0.0, 0.0, 0.0, 0.0, 0.0, 0.0, 0.0, 0.0, 0.0, 0.0, 0.0, 0.0, 0.0, 0.0, 0.0, 0.0, 0.0, 0.0, 0.0, 0.0, 0.0, 0.0, 0.0, 0.0, 0.0, 0.0, 0.0, 0.0, 0.0, 0.0, 0.0, 0.0, 0.0, 0.0, 0.0, 0.0, 0.0, 0.0, 0.0, 0.0, 0.0, 0.0, 0.0, 0.0, 0.0, 0.0, 0.0, 0.0, 0.0, 0.0, 0.0, 0.0, 0.0, 0.0, 0.0, 0.0, 0.0, 0.0, 0.0, 0.0, 0.0, 0.0, 0.0, 0.0, 0.0, 0.0, 0.0, 0.0, 0.0, 0.0, 0.0, 0.0, 0.0, 0.0, 0.0, 0.0, 0.0, 0.0, 0.0, 0.0, 0.0, 0.0, 0.0, 0.0, 0.0, 0.0, 0.0, 0.0, 0.0, 0.0, 0.0, 0.0, 0.0, 0.0, 0.0, 0.0, 0.0, 0.0, 0.0, 0.0, 0.0, 0.0, 0.0, 0.0, 0.0, 0.0, 0.0, 0.0, 0.0, 0.0, 0.0, 0.0, 0.0, 0.0, 0.0, 0.0, 0.0, 0.0, 0.0, 0.0, 0.0, 0.0, 0.0, 0.0, 0.0, 0.0, 0.0, 0.0, 0.0, 0.0, 0.0, 0.0, 0.0, 0.0, 0.0, 0.0, 0.0, 0.0, 0.0, 0.0, 0.0, 0.0, 0.0, 0.0, 0.0, 0.0, 0.0, 0.0, 0.0, 0.0, 0.0, 0.0, 0.0, 0.0, 0.0, 0.0, 0.0, 0.0, 0.0, 0.0, 0.0, 0.0, 0.0, 0.0, 0.0, 0.0, 0.0, 0.0, 0.0, 0.0, 0.0, 0.0, 0.0, 0.0, 0.0, 0.0, 0.0, 0.0, 0.0, 0.0, 0.0, 0.0, 0.0, 0.0, 0.0, 0.0, 0.0, 0.0, 0.0, 0.0, 0.0, 0.0, 0.0, 0.0, 0.0, 0.0, 0.0, 0.0, 0.0, 0.0, 0.0, 0.0, 0.0, 0.0, 0.0, 0.0, 0.0, 0.0, 0.0, 0.0, 0.0, 0.0, 0.0, 0.0, 0.0, 0.0, 0.0, 0.0, 0.0, 0.0, 0.0, 0.0, 0.0, 0.0, 0.0, 0.0, 0.0, 0.0, 0.0, 0.0, 0.0, 0.0, 0.0, 0.0, 0.0, 0.0, 0.0, 0.0, 0.0, 0.0, 0.0, 0.0, 0.0, 0.0, 0.0, 0.0, 0.0, 0.0, 0.0, 0.0, 0.0, 0.0, 0.0, 0.0, 0.0, 0.0, 0.0, 0.0, 0.0, 0.0, 0.0, 0.0, 0.0, 0.0, 0.0, 0.0, 0.0, 0.0, 0.0, 0.0, 0.0, 0.0, 0.0, 0.0, 0.0, 0.0, 0.0, 0.0, 0.0, 0.0, 0.0, 0.0, 0.0, 0.0, 0.0, 0.0, 0.0, 0.0, 0.0, 0.0, 0.0, 0.0, 0.0, 0.0, 0.0, 0.0, 0.0, 0.0, 0.0, 0.0, 0.0, 0.0, 0.0, 0.0, 0.0, 0.0, 0.0, 0.0, 0.0, 0.0, 0.0, 0.0, 0.0, 0.0, 0.0, 0.0, 0.0, 0.0, 0.0, 0.0, 0.0, 0.0, 0.0, 0.0, 0.0, 0.0, 0.0, 0.0, 0.0, 0.0, 0.0, 0.0, 0.0, 0.0, 0.0, 0.0, 0.0, 0.0, 0.0, 0.0, 0.0, 0.0, 0.0, 0.0, 0.0, 0.0, 0.0, 0.0, 0.0, 0.0, 0.0, 0.0, 0.0, 0.0, 0.0, 0.0, 0.0, 0.0, 0.0, 0.0, 0.0, 0.0, 0.0, 0.0, 0.0, 0.0, 0.0, 0.0, 0.0, 0.0, 0.0, 0.0, 0.0, 0.0, 0.0, 0.0, 0.0, 0.0, 0.0, 0.0, 0.0, 0.0, 0.0, 0.0, 0.0, 0.0, 0.0])
me_plane_013.use_remesh_fix_poles = True
me_plane_013.use_remesh_preserve_attributes = False
me_plane_013.use_mirror_vertex_groups = False
me_plane_013.update()
me_plane_012 = bpy.data.meshes.new('Plane.012')
me_plane_012.from_pydata([(-3.7, 3.1, 0.0), (-3.7, 3.1, -0.1), (-2.8, 3.1, 0.0), (-2.8, 3.1, -0.1), (2.0, 3.1, 0.0), (2.0, 3.1, -0.1), (3.7, 3.1, 0.0), (3.7, 3.1, -0.1)], [], [(0, 1, 3, 2), (4, 5, 7, 6)])
_uv = me_plane_012.uv_layers.new(name='UVMap')
_uv.uv.foreach_set('vector', [0.0, 0.0, 0.0, 0.0, 0.0, 0.0, 0.0, 0.0, 0.0, 0.0, 0.0, 0.0, 0.0, 0.0, 0.0, 0.0])
me_plane_012.use_remesh_fix_poles = True
me_plane_012.use_remesh_preserve_attributes = False
me_plane_012.use_mirror_vertex_groups = False
me_plane_012.update()
me_plane_009 = bpy.data.meshes.new('Plane.009')
me_plane_009.from_pydata([(2.5, -2.8, 0.0), (2.5, -2.8, -0.1), (2.5, -4.6, 0.0), (2.5, -4.6, -0.1), (3.5, -4.6, 0.0), (3.5, -4.6, -0.1), (3.5, -2.8, 0.0), (3.5, -2.8, -0.1), (-4.1, -2.8, 0.0), (-4.1, -2.8, -0.1), (-4.1, -4.6, 0.0), (-4.1, -4.6, -0.1), (-3.1, -4.6, 0.0), (-3.1, -4.6, -0.1), (-3.1, -2.8, 0.0), (-3.1, -2.8, -0.1), (-0.3, -3.6, 0.0), (-0.3, -3.6, -0.1), (-0.3, -4.4, 0.0), (-0.3, -4.4, -0.1), (2.9, -1.3, 0.0), (2.9, -1.3, -0.1), (2.9, -2.1, 0.0), (2.9, -2.1, -0.1), (-0.8, 3.7, 0.0), (-0.8, 3.7, -0.1), (-2.861e-06, 3.7, 0.0), (-2.861e-06, 3.7, -0.1), (-0.8, 2.3, 0.0), (-0.8, 2.3, -0.1), (-2.861e-06, 2.3, 0.0), (-2.861e-06, 2.3, -0.1), (1.478, 1.496, 0.0), (1.478, 1.496, -0.1), (2.631, 0.9576, 0.0), (2.631, 0.9576, -0.1), (2.093, -0.1959, 0.0), (2.093, -0.1959, -0.1), (2.323, 1.803, 0.0), (2.323, 1.803, -0.1), (2.939, 0.1119, 0.0), (2.939, 0.1119, -0.1), (-2.631, -0.9576, 0.0), (-2.631, -0.9576, -0.1), (-1.785, -0.6498, 0.0), (-1.785, -0.6498, -0.1)], [], [(1, 0, 2, 3), (3, 2, 4, 5), (5, 4, 6, 7), (0, 1, 7, 6), (9, 8, 10, 11), (11, 10, 12, 13), (13, 12, 14, 15), (8, 9, 15, 14), (17, 16, 18, 19), (21, 20, 22, 23), (24, 25, 27, 26), (28, 29, 31, 30), (33, 32, 34, 35), (35, 34, 36, 37), (34, 35, 39, 38), (35, 34, 40, 41), (32, 33, 37, 36), (43, 42, 44, 45)])
_uv = me_plane_009.uv_layers.new(name='UVMap')
_uv.uv.foreach_set('vector', [0.0, 0.0, 0.0, 0.0, 0.0, 0.0, 0.0, 0.0, 0.0, 0.0, 0.0, 0.0, 0.0, 0.0, 0.0, 0.0, 0.0, 0.0, 0.0, 0.0, 0.0, 0.0, 0.0, 0.0, 0.0, 0.0, 0.0, 0.0, 0.0, 0.0, 0.0, 0.0, 0.0, 0.0, 0.0, 0.0, 0.0, 0.0, 0.0, 0.0, 0.0, 0.0, 0.0, 0.0, 0.0, 0.0, 0.0, 0.0, 0.0, 0.0, 0.0, 0.0, 0.0, 0.0, 0.0, 0.0, 0.0, 0.0, 0.0, 0.0, 0.0, 0.0, 0.0, 0.0, 0.0, 0.0, 0.0, 0.0, 0.0, 0.0, 0.0, 0.0, 0.0, 0.0, 0.0, 0.0, 0.0, 0.0, 0.0, 0.0, 0.0, 0.0, 0.0, 0.0, 0.0, 0.0, 0.0, 0.0, 0.0, 0.0, 0.0, 0.0, 0.0, 0.0, 0.0, 0.0, 0.0, 0.0, 0.0, 0.0, 0.0, 0.0, 0.0, 0.0, 0.0, 0.0, 0.0, 0.0, 0.0, 0.0, 0.0, 0.0, 0.0, 0.0, 0.0, 0.0, 0.0, 0.0, 0.0, 0.0, 0.0, 0.0, 0.0, 0.0, 0.0, 0.0, 0.0, 0.0, 0.0, 0.0, 0.0, 0.0, 0.0, 0.0, 0.0, 0.0, 0.0, 0.0, 0.0, 0.0, 0.0, 0.0, 0.0, 0.0])
me_plane_009.use_remesh_fix_poles = True
me_plane_009.use_remesh_preserve_attributes = False
me_plane_009.use_mirror_vertex_groups = False
me_plane_009.update()
me_circle_005 = bpy.data.meshes.new('Circle.005')
me_circle_005.from_pydata([(-5.96e-08, 1.6, 0.0), (-0.3121, 1.569, 0.0), (-0.6123, 1.478, 0.0), (-0.8889, 1.33, 0.0), (-1.131, 1.131, 0.0), (-1.33, 0.8889, 0.0), (-1.478, 0.6123, 0.0), (-1.569, 0.3121, 0.0), (-1.6, 7.951e-07, 0.0), (-1.569, -0.3121, 0.0), (-1.478, -0.6123, 0.0), (-1.33, -0.8889, 0.0), (-1.131, -1.131, 0.0), (-0.8889, -1.33, 0.0), (-0.6123, -1.478, 0.0), (-0.3121, -1.569, 0.0), (4.617e-07, -1.6, 0.0), (0.3121, -1.569, 0.0), (0.6123, -1.478, 0.0), (0.8889, -1.33, 0.0), (1.131, -1.131, 0.0), (1.33, -0.8889, 0.0), (1.478, -0.6123, 0.0), (1.569, -0.3121, 0.0), (1.6, 2.219e-06, 0.0), (1.569, 0.3121, 0.0), (1.478, 0.6123, 0.0), (1.33, 0.8889, 0.0), (1.131, 1.131, 0.0), (0.8889, 1.33, 0.0), (0.6123, 1.478, 0.0), (0.3121, 1.569, 0.0)], [], [(1, 2, 3, 4, 5, 6, 7, 8, 9, 10, 11, 12, 13, 14, 15, 16, 17, 18, 19, 20, 21, 22, 23, 24, 25, 26, 27, 28, 29, 30, 31, 0)])
_uv = me_circle_005.uv_layers.new(name='UVMap')
_uv.uv.foreach_set('vector', [0.0, 0.0, 0.0, 0.0, 0.0, 0.0, 0.0, 0.0, 0.0, 0.0, 0.0, 0.0, 0.0, 0.0, 0.0, 0.0, 0.0, 0.0, 0.0, 0.0, 0.0, 0.0, 0.0, 0.0, 0.0, 0.0, 0.0, 0.0, 0.0, 0.0, 0.0, 0.0, 0.0, 0.0, 0.0, 0.0, 0.0, 0.0, 0.0, 0.0, 0.0, 0.0, 0.0, 0.0, 0.0, 0.0, 0.0, 0.0, 0.0, 0.0, 0.0, 0.0, 0.0, 0.0, 0.0, 0.0, 0.0, 0.0, 0.0, 0.0, 0.0, 0.0, 0.0, 0.0])
me_circle_005.use_remesh_preserve_volume = False
me_circle_005.use_remesh_preserve_attributes = False
me_circle_005.use_mirror_vertex_groups = False
me_circle_005.update()
me_circle_007 = bpy.data.meshes.new('Circle.007')
me_circle_007.from_pydata([(0.0, 0.25, 0.0), (-0.04877, 0.2452, 0.0), (-0.09567, 0.231, 0.0), (-0.1389, 0.2079, 0.0), (-0.1768, 0.1768, 0.0), (-0.2079, 0.1389, 0.0), (-0.231, 0.09567, 0.0), (-0.2452, 0.04877, 0.0), (-0.25, 1.887e-08, 0.0), (-0.2452, -0.04877, 0.0), (-0.231, -0.09567, 0.0), (-0.2079, -0.1389, 0.0), (-0.1768, -0.1768, 0.0), (-0.1389, -0.2079, 0.0), (-0.09567, -0.231, 0.0), (-0.04877, -0.2452, 0.0), (8.146e-08, -0.25, 0.0), (0.04877, -0.2452, 0.0), (0.09567, -0.231, 0.0), (0.1389, -0.2079, 0.0), (0.1768, -0.1768, 0.0), (0.2079, -0.1389, 0.0), (0.231, -0.09567, 0.0), (0.2452, -0.04877, 0.0), (0.25, 2.414e-07, 0.0), (0.2452, 0.04877, 0.0), (0.231, 0.09567, 0.0), (0.2079, 0.1389, 0.0), (0.1768, 0.1768, 0.0), (0.1389, 0.2079, 0.0), (0.09567, 0.231, 0.0), (0.04877, 0.2452, 0.0), (0.0, 0.4, 0.0), (-0.07804, 0.3923, 0.0), (-0.1531, 0.3696, 0.0), (-0.2222, 0.3326, 0.0), (-0.2828, 0.2828, 0.0), (-0.3326, 0.2222, 0.0), (-0.3696, 0.1531, 0.0), (-0.3923, 0.07804, 0.0), (-0.4, 3.02e-08, 0.0), (-0.3923, -0.07804, 0.0), (-0.3696, -0.1531, 0.0), (-0.3326, -0.2222, 0.0), (-0.2828, -0.2828, 0.0), (-0.2222, -0.3326, 0.0), (-0.1531, -0.3696, 0.0), (-0.07804, -0.3923, 0.0), (1.303e-07, -0.4, 0.0), (0.07804, -0.3923, 0.0), (0.1531, -0.3696, 0.0), (0.2222, -0.3326, 0.0), (0.2828, -0.2828, 0.0), (0.3326, -0.2222, 0.0), (0.3696, -0.1531, 0.0), (0.3923, -0.07804, 0.0), (0.4, 3.862e-07, 0.0), (0.3923, 0.07804, 0.0), (0.3696, 0.1531, 0.0), (0.3326, 0.2222, 0.0), (0.2828, 0.2828, 0.0), (0.2222, 0.3326, 0.0), (0.1531, 0.3696, 0.0), (0.07804, 0.3923, 0.0)], [], [(33, 34, 35, 36, 37, 38, 39, 40, 41, 42, 43, 44, 45, 46, 47, 48, 49, 50, 51, 52, 53, 54, 55, 56, 57, 58, 59, 60, 61, 62, 63, 32), (1, 2, 3, 4, 5, 6, 7, 8, 9, 10, 11, 12, 13, 14, 15, 16, 17, 18, 19, 20, 21, 22, 23, 24, 25, 26, 27, 28, 29, 30, 31, 0)])
_uv = me_circle_007.uv_layers.new(name='UVMap')
_uv.uv.foreach_set('vector', [0.0, 0.0, 0.0, 0.0, 0.0, 0.0, 0.0, 0.0, 0.0, 0.0, 0.0, 0.0, 0.0, 0.0, 0.0, 0.0, 0.0, 0.0, 0.0, 0.0, 0.0, 0.0, 0.0, 0.0, 0.0, 0.0, 0.0, 0.0, 0.0, 0.0, 0.0, 0.0, 0.0, 0.0, 0.0, 0.0, 0.0, 0.0, 0.0, 0.0, 0.0, 0.0, 0.0, 0.0, 0.0, 0.0, 0.0, 0.0, 0.0, 0.0, 0.0, 0.0, 0.0, 0.0, 0.0, 0.0, 0.0, 0.0, 0.0, 0.0, 0.0, 0.0, 0.0, 0.0, 0.0, 0.0, 0.0, 0.0, 0.0, 0.0, 0.0, 0.0, 0.0, 0.0, 0.0, 0.0, 0.0, 0.0, 0.0, 0.0, 0.0, 0.0, 0.0, 0.0, 0.0, 0.0, 0.0, 0.0, 0.0, 0.0, 0.0, 0.0, 0.0, 0.0, 0.0, 0.0, 0.0, 0.0, 0.0, 0.0, 0.0, 0.0, 0.0, 0.0, 0.0, 0.0, 0.0, 0.0, 0.0, 0.0, 0.0, 0.0, 0.0, 0.0, 0.0, 0.0, 0.0, 0.0, 0.0, 0.0, 0.0, 0.0, 0.0, 0.0, 0.0, 0.0, 0.0, 0.0])
me_circle_007.use_remesh_fix_poles = True
me_circle_007.use_remesh_preserve_attributes = False
me_circle_007.use_mirror_vertex_groups = False
me_circle_007.update()
me_circle_008 = bpy.data.meshes.new('Circle.008')
me_circle_008.from_pydata([(0.0, 0.25, 0.0), (-0.04877, 0.2452, 0.0), (-0.09567, 0.231, 0.0), (-0.1389, 0.2079, 0.0), (-0.1768, 0.1768, 0.0), (-0.2079, 0.1389, 0.0), (-0.231, 0.09567, 0.0), (-0.2452, 0.04877, 0.0), (-0.25, 1.887e-08, 0.0), (-0.2452, -0.04877, 0.0), (-0.231, -0.09567, 0.0), (-0.2079, -0.1389, 0.0), (-0.1768, -0.1768, 0.0), (-0.1389, -0.2079, 0.0), (-0.09567, -0.231, 0.0), (-0.04877, -0.2452, 0.0), (8.146e-08, -0.25, 0.0), (0.04877, -0.2452, 0.0), (0.09567, -0.231, 0.0), (0.1389, -0.2079, 0.0), (0.1768, -0.1768, 0.0), (0.2079, -0.1389, 0.0), (0.231, -0.09567, 0.0), (0.2452, -0.04877, 0.0), (0.25, 2.414e-07, 0.0), (0.2452, 0.04877, 0.0), (0.231, 0.09567, 0.0), (0.2079, 0.1389, 0.0), (0.1768, 0.1768, 0.0), (0.1389, 0.2079, 0.0), (0.09567, 0.231, 0.0), (0.04877, 0.2452, 0.0), (0.0, 0.4, 0.0), (-0.07804, 0.3923, 0.0), (-0.1531, 0.3696, 0.0), (-0.2222, 0.3326, 0.0), (-0.2828, 0.2828, 0.0), (-0.3326, 0.2222, 0.0), (-0.3696, 0.1531, 0.0), (-0.3923, 0.07804, 0.0), (-0.4, 3.02e-08, 0.0), (-0.3923, -0.07804, 0.0), (-0.3696, -0.1531, 0.0), (-0.3326, -0.2222, 0.0), (-0.2828, -0.2828, 0.0), (-0.2222, -0.3326, 0.0), (-0.1531, -0.3696, 0.0), (-0.07804, -0.3923, 0.0), (1.303e-07, -0.4, 0.0), (0.07804, -0.3923, 0.0), (0.1531, -0.3696, 0.0), (0.2222, -0.3326, 0.0), (0.2828, -0.2828, 0.0), (0.3326, -0.2222, 0.0), (0.3696, -0.1531, 0.0), (0.3923, -0.07804, 0.0), (0.4, 3.862e-07, 0.0), (0.3923, 0.07804, 0.0), (0.3696, 0.1531, 0.0), (0.3326, 0.2222, 0.0), (0.2828, 0.2828, 0.0), (0.2222, 0.3326, 0.0), (0.1531, 0.3696, 0.0), (0.07804, 0.3923, 0.0)], [], [(33, 34, 35, 36, 37, 38, 39, 40, 41, 42, 43, 44, 45, 46, 47, 48, 49, 50, 51, 52, 53, 54, 55, 56, 57, 58, 59, 60, 61, 62, 63, 32), (1, 2, 3, 4, 5, 6, 7, 8, 9, 10, 11, 12, 13, 14, 15, 16, 17, 18, 19, 20, 21, 22, 23, 24, 25, 26, 27, 28, 29, 30, 31, 0)])
_uv = me_circle_008.uv_layers.new(name='UVMap')
_uv.uv.foreach_set('vector', [0.0, 0.0, 0.0, 0.0, 0.0, 0.0, 0.0, 0.0, 0.0, 0.0, 0.0, 0.0, 0.0, 0.0, 0.0, 0.0, 0.0, 0.0, 0.0, 0.0, 0.0, 0.0, 0.0, 0.0, 0.0, 0.0, 0.0, 0.0, 0.0, 0.0, 0.0, 0.0, 0.0, 0.0, 0.0, 0.0, 0.0, 0.0, 0.0, 0.0, 0.0, 0.0, 0.0, 0.0, 0.0, 0.0, 0.0, 0.0, 0.0, 0.0, 0.0, 0.0, 0.0, 0.0, 0.0, 0.0, 0.0, 0.0, 0.0, 0.0, 0.0, 0.0, 0.0, 0.0, 0.0, 0.0, 0.0, 0.0, 0.0, 0.0, 0.0, 0.0, 0.0, 0.0, 0.0, 0.0, 0.0, 0.0, 0.0, 0.0, 0.0, 0.0, 0.0, 0.0, 0.0, 0.0, 0.0, 0.0, 0.0, 0.0, 0.0, 0.0, 0.0, 0.0, 0.0, 0.0, 0.0, 0.0, 0.0, 0.0, 0.0, 0.0, 0.0, 0.0, 0.0, 0.0, 0.0, 0.0, 0.0, 0.0, 0.0, 0.0, 0.0, 0.0, 0.0, 0.0, 0.0, 0.0, 0.0, 0.0, 0.0, 0.0, 0.0, 0.0, 0.0, 0.0, 0.0, 0.0])
me_circle_008.use_remesh_fix_poles = True
me_circle_008.use_remesh_preserve_attributes = False
me_circle_008.use_mirror_vertex_groups = False
me_circle_008.update()
me_circle_009 = bpy.data.meshes.new('Circle.009')
me_circle_009.from_pydata([(0.0, 0.325, 0.0), (-0.0634, 0.3188, 0.0), (-0.1244, 0.3003, 0.0), (-0.1806, 0.2702, 0.0), (-0.2298, 0.2298, 0.0), (-0.2702, 0.1806, 0.0), (-0.3003, 0.1244, 0.0), (-0.3188, 0.0634, 0.0), (-0.325, 2.454e-08, 0.0), (-0.3188, -0.0634, 0.0), (-0.3003, -0.1244, 0.0), (-0.2702, -0.1806, 0.0), (-0.2298, -0.2298, 0.0), (-0.1806, -0.2702, 0.0), (-0.1244, -0.3003, 0.0), (-0.0634, -0.3188, 0.0), (1.059e-07, -0.325, 0.0), (0.0634, -0.3188, 0.0), (0.1244, -0.3003, 0.0), (0.1806, -0.2702, 0.0), (0.2298, -0.2298, 0.0), (0.2702, -0.1806, 0.0), (0.3003, -0.1244, 0.0), (0.3188, -0.0634, 0.0), (0.325, 3.138e-07, 0.0), (0.3188, 0.0634, 0.0), (0.3003, 0.1244, 0.0), (0.2702, 0.1806, 0.0), (0.2298, 0.2298, 0.0), (0.1806, 0.2702, 0.0), (0.1244, 0.3003, 0.0), (0.0634, 0.3188, 0.0), (0.0, 0.175, 0.0), (-0.03414, 0.1716, 0.0), (-0.06697, 0.1617, 0.0), (-0.09722, 0.1455, 0.0), (-0.1237, 0.1237, 0.0), (-0.1455, 0.09722, 0.0), (-0.1617, 0.06697, 0.0), (-0.1716, 0.03414, 0.0), (-0.175, 1.321e-08, 0.0), (-0.1716, -0.03414, 0.0), (-0.1617, -0.06697, 0.0), (-0.1455, -0.09722, 0.0), (-0.1237, -0.1237, 0.0), (-0.09722, -0.1455, 0.0), (-0.06697, -0.1617, 0.0), (-0.03414, -0.1716, 0.0), (5.702e-08, -0.175, 0.0), (0.03414, -0.1716, 0.0), (0.06697, -0.1617, 0.0), (0.09722, -0.1455, 0.0), (0.1237, -0.1237, 0.0), (0.1455, -0.09722, 0.0), (0.1617, -0.06697, 0.0), (0.1716, -0.03414, 0.0), (0.175, 1.69e-07, 0.0), (0.1716, 0.03414, 0.0), (0.1617, 0.06697, 0.0), (0.1455, 0.09722, 0.0), (0.1237, 0.1237, 0.0), (0.09722, 0.1455, 0.0), (0.06697, 0.1617, 0.0), (0.03414, 0.1716, 0.0)], [], [(33, 34, 35, 36, 37, 38, 39, 40, 41, 42, 43, 44, 45, 46, 47, 48, 49, 50, 51, 52, 53, 54, 55, 56, 57, 58, 59, 60, 61, 62, 63, 32), (1, 2, 3, 4, 5, 6, 7, 8, 9, 10, 11, 12, 13, 14, 15, 16, 17, 18, 19, 20, 21, 22, 23, 24, 25, 26, 27, 28, 29, 30, 31, 0)])
me_circle_009.use_remesh_preserve_volume = False
me_circle_009.use_remesh_preserve_attributes = False
me_circle_009.use_mirror_vertex_groups = False
me_circle_009.update()
me_plane_014 = bpy.data.meshes.new('Plane.014')
me_plane_014.from_pydata([(3.85, 2.95, 0.0), (3.55, 2.95, 0.0), (3.85, 2.2, 0.0), (3.55, 2.2, 0.0), (4.6, 2.95, 0.0), (4.6, 3.25, 0.0), (3.85, 3.25, 0.0), (3.85, 4.0, 0.0), (3.55, 4.0, 0.0), (3.55, 3.25, 0.0), (2.8, 3.25, 0.0), (2.8, 2.95, 0.0)], [], [(0, 2, 3, 1, 11, 10, 9, 8, 7, 6, 5, 4)])
_uv = me_plane_014.uv_layers.new(name='UVMap')
_uv.uv.foreach_set('vector', [0.0, 0.0, 0.0, 0.0, 0.0, 0.0, 0.0, 0.0, 0.0, 0.0, 0.0, 0.0, 0.0, 0.0, 0.0, 0.0, 0.0, 0.0, 0.0, 0.0, 0.0, 0.0, 0.0, 0.0])
me_plane_014.use_remesh_fix_poles = True
me_plane_014.use_remesh_preserve_attributes = False
me_plane_014.use_mirror_vertex_groups = False
me_plane_014.update()
me_plane_015 = bpy.data.meshes.new('Plane.015')
me_plane_015.from_pydata([(-3.55, 2.95, 0.0), (-3.85, 2.95, 0.0), (-3.55, 2.2, 0.0), (-3.85, 2.2, 0.0), (-2.8, 2.95, 0.0), (-2.8, 3.25, 0.0), (-3.55, 3.25, 0.0), (-3.55, 4.0, 0.0), (-3.85, 4.0, 0.0), (-3.85, 3.25, 0.0), (-4.6, 3.25, 0.0), (-4.6, 2.95, 0.0)], [], [(0, 2, 3, 1, 11, 10, 9, 8, 7, 6, 5, 4)])
_uv = me_plane_015.uv_layers.new(name='UVMap')
_uv.uv.foreach_set('vector', [0.0, 0.0, 0.0, 0.0, 0.0, 0.0, 0.0, 0.0, 0.0, 0.0, 0.0, 0.0, 0.0, 0.0, 0.0, 0.0, 0.0, 0.0, 0.0, 0.0, 0.0, 0.0, 0.0, 0.0])
me_plane_015.use_remesh_fix_poles = True
me_plane_015.use_remesh_preserve_attributes = False
me_plane_015.use_mirror_vertex_groups = False
me_plane_015.update()
me_plane_016 = bpy.data.meshes.new('Plane.016')
me_plane_016.from_pydata([(-2.4, 0.0, 0.0), (-2.4, 0.0, -0.1), (-2.397, -0.1097, 0.0), (-2.397, -0.1097, -0.1), (-2.39, -0.2191, 0.0), (-2.39, -0.2191, -0.1), (-2.377, -0.3281, 0.0), (-2.377, -0.3281, -0.1), (-2.36, -0.4364, 0.0), (-2.36, -0.4364, -0.1), (-2.338, -0.5438, 0.0), (-2.338, -0.5438, -0.1), (-2.31, -0.6501, 0.0), (-2.31, -0.6501, -0.1), (-2.278, -0.755, 0.0), (-2.278, -0.755, -0.1), (-2.241, -0.8583, 0.0), (-2.241, -0.8583, -0.1), (-2.2, -0.9599, 0.0), (-2.2, -0.9599, -0.1), (-2.154, -1.059, 0.0), (-2.154, -1.059, -0.1), (-2.4, 8.0, -0.1), (-2.4, 8.0, 0.0), (-1.187, -2.899, 0.0), (-1.187, -2.899, -0.1)], [], [(0, 1, 3, 2), (2, 3, 5, 4), (4, 5, 7, 6), (6, 7, 9, 8), (8, 9, 11, 10), (10, 11, 13, 12), (12, 13, 15, 14), (14, 15, 17, 16), (16, 17, 19, 18), (18, 19, 21, 20), (1, 0, 23, 22), (21, 25, 24, 20)])
_uv = me_plane_016.uv_layers.new(name='UVMap')
_uv.uv.foreach_set('vector', [0.0, 0.0, 0.0, 0.0, 0.0, 0.0, 0.0, 0.0, 0.0, 0.0, 0.0, 0.0, 0.0, 0.0, 0.0, 0.0, 0.0, 0.0, 0.0, 0.0, 0.0, 0.0, 0.0, 0.0, 0.0, 0.0, 0.0, 0.0, 0.0, 0.0, 0.0, 0.0, 0.0, 0.0, 0.0, 0.0, 0.0, 0.0, 0.0, 0.0, 0.0, 0.0, 0.0, 0.0, 0.0, 0.0, 0.0, 0.0, 0.0, 0.0, 0.0, 0.0, 0.0, 0.0, 0.0, 0.0, 0.0, 0.0, 0.0, 0.0, 0.0, 0.0, 0.0, 0.0, 0.0, 0.0, 0.0, 0.0, 0.0, 0.0, 0.0, 0.0, 0.0, 0.0, 0.0, 0.0, 0.0, 0.0, 0.0, 0.0, 0.0, 0.0, 0.0, 0.0, 0.0, 0.0, 0.0, 0.0, 0.0, 0.0, 0.0, 0.0, 0.0, 0.0, 0.0, 0.0])
me_plane_016.use_remesh_fix_poles = True
me_plane_016.use_remesh_preserve_attributes = False
me_plane_016.use_mirror_vertex_groups = False
me_plane_016.update()
me_plane_011 = bpy.data.meshes.new('Plane.011')
me_plane_011.from_pydata([(5.5, -0.6, 0.0), (5.5, -0.6, -0.1), (5.51, -0.4434, 0.0), (5.51, -0.4434, -0.1), (5.541, -0.2894, 0.0), (5.541, -0.2894, -0.1), (5.591, -0.1408, 0.0), (5.591, -0.1408, -0.1), (5.661, -1.431e-05, 0.0), (5.661, -1.431e-05, -0.1), (5.748, 0.1305, 0.0), (5.748, 0.1305, -0.1), (5.851, 0.2485, 0.0), (5.851, 0.2485, -0.1), (5.969, 0.352, 0.0), (5.969, 0.352, -0.1), (6.1, 0.4392, 0.0), (6.1, 0.4392, -0.1), (6.241, 0.5087, 0.0), (6.241, 0.5087, -0.1), (-3.0, 4.6, -0.1), (-3.0, 4.6, 0.0), (-3.157, 4.59, -0.1), (-3.157, 4.59, 0.0), (-3.311, 4.559, -0.1), (-3.311, 4.559, 0.0), (-3.459, 4.509, -0.1), (-3.459, 4.509, 0.0), (-3.6, 4.439, -0.1), (-3.6, 4.439, 0.0), (-3.731, 4.352, -0.1), (-3.731, 4.352, 0.0), (-3.849, 4.249, -0.1), (-3.849, 4.249, 0.0), (-3.952, 4.131, -0.1), (-3.952, 4.131, 0.0), (-4.039, 4.0, -0.1), (-4.039, 4.0, 0.0), (-4.109, 3.859, -0.1), (-4.109, 3.859, 0.0), (-4.159, 3.711, -0.1), (-4.159, 3.711, 0.0), (-4.19, 3.557, -0.1), (-4.19, 3.557, 0.0), (-4.2, 3.4, -0.1), (-4.2, 3.4, 0.0), (8.7, 3.4, 0.0), (8.7, 3.4, -0.1), (8.69, 3.557, 0.0), (8.69, 3.557, -0.1), (8.659, 3.711, 0.0), (8.659, 3.711, -0.1), (8.609, 3.859, 0.0), (8.609, 3.859, -0.1), (8.539, 4.0, 0.0), (8.539, 4.0, -0.1), (8.452, 4.131, 0.0), (8.452, 4.131, -0.1), (8.349, 4.249, 0.0), (8.349, 4.249, -0.1), (8.231, 4.352, 0.0), (8.231, 4.352, -0.1), (8.1, 4.439, 0.0), (8.1, 4.439, -0.1), (7.959, 4.509, 0.0), (7.959, 4.509, -0.1), (7.811, 4.559, 0.0), (7.811, 4.559, -0.1), (7.657, 4.59, 0.0), (7.657, 4.59, -0.1), (7.5, 4.6, 0.0), (7.5, 4.6, -0.1), (4.3, -5.4, -0.1), (4.3, -5.4, 0.0), (4.457, -5.39, -0.1), (4.457, -5.39, 0.0), (4.611, -5.359, -0.1), (4.611, -5.359, 0.0), (4.759, -5.309, -0.1), (4.759, -5.309, 0.0), (4.9, -5.239, -0.1), (4.9, -5.239, 0.0), (5.031, -5.152, -0.1), (5.031, -5.152, 0.0), (5.149, -5.049, -0.1), (5.149, -5.049, 0.0), (5.252, -4.931, -0.1), (5.252, -4.931, 0.0), (5.339, -4.8, -0.1), (5.339, -4.8, 0.0), (5.409, -4.659, -0.1), (5.409, -4.659, 0.0), (5.459, -4.511, -0.1), (5.459, -4.511, 0.0), (5.49, -4.357, -0.1), (5.49, -4.357, 0.0), (5.5, -4.2, -0.1), (5.5, -4.2, 0.0), (7.959, 1.14, -0.1), (7.959, 1.14, 0.0), (8.1, 1.21, -0.1), (8.1, 1.21, 0.0), (8.231, 1.297, -0.1), (8.231, 1.297, 0.0), (8.349, 1.401, -0.1), (8.349, 1.401, 0.0), (8.452, 1.519, -0.1), (8.452, 1.519, 0.0), (8.539, 1.649, -0.1), (8.539, 1.649, 0.0), (8.609, 1.79, -0.1), (8.609, 1.79, 0.0), (8.659, 1.939, -0.1), (8.659, 1.939, 0.0), (8.69, 2.093, -0.1), (8.69, 2.093, 0.0), (8.7, 2.249, -0.1), (8.7, 2.249, 0.0), (-4.2, 1.065, 0.0), (-4.2, 1.065, -0.1), (-4.21, 0.9088, 0.0), (-4.21, 0.9088, -0.1), (-4.241, 0.7548, 0.0), (-4.241, 0.7548, -0.1), (-4.291, 0.6062, 0.0), (-4.291, 0.6062, -0.1), (-4.361, 0.4654, 0.0), (-4.361, 0.4654, -0.1), (-4.448, 0.3349, 0.0), (-4.448, 0.3349, -0.1), (-4.551, 0.2169, 0.0), (-4.551, 0.2169, -0.1), (-4.669, 0.1134, 0.0), (-4.669, 0.1134, -0.1), (-4.8, 0.02619, 0.0), (-4.8, 0.02619, -0.1), (-4.941, -0.04324, 0.0), (-4.941, -0.04324, -0.1), (-8.7, -4.2, 0.0), (-8.7, -4.2, -0.1), (-8.69, -4.357, 0.0), (-8.69, -4.357, -0.1), (-8.659, -4.511, 0.0), (-8.659, -4.511, -0.1), (-8.609, -4.659, 0.0), (-8.609, -4.659, -0.1), (-8.539, -4.8, 0.0), (-8.539, -4.8, -0.1), (-8.452, -4.93, 0.0), (-8.452, -4.93, -0.1), (-8.349, -5.049, 0.0), (-8.349, -5.049, -0.1), (-8.231, -5.152, 0.0), (-8.231, -5.152, -0.1), (-8.1, -5.239, 0.0), (-8.1, -5.239, -0.1), (-7.959, -5.309, 0.0), (-7.959, -5.309, -0.1), (-7.811, -5.359, 0.0), (-7.811, -5.359, -0.1), (-7.657, -5.39, 0.0), (-7.657, -5.39, -0.1), (-7.5, -5.4, 0.0), (-7.5, -5.4, -0.1), (-7.959, -1.14, -0.1), (-7.959, -1.14, 0.0), (-8.1, -1.21, -0.1), (-8.1, -1.21, 0.0), (-8.231, -1.297, -0.1), (-8.231, -1.297, 0.0), (-8.349, -1.401, -0.1), (-8.349, -1.401, 0.0), (-8.452, -1.519, -0.1), (-8.452, -1.519, 0.0), (-8.539, -1.649, -0.1), (-8.539, -1.649, 0.0), (-8.609, -1.79, -0.1), (-8.609, -1.79, 0.0), (-8.659, -1.939, -0.1), (-8.659, -1.939, 0.0), (-8.69, -2.093, -0.1), (-8.69, -2.093, 0.0), (-8.7, -2.249, -0.1), (-8.7, -2.249, 0.0)], [], [(36, 37, 35, 34), (1, 96, 97, 0), (11, 10, 12, 13), (1, 0, 2, 3), (3, 2, 4, 5), (5, 4, 6, 7), (7, 6, 8, 9), (13, 12, 14, 15), (15, 14, 16, 17), (17, 16, 18, 19), (9, 8, 10, 11), (22, 23, 21, 20), (24, 25, 23, 22), (26, 27, 25, 24), (28, 29, 27, 26), (30, 31, 29, 28), (32, 33, 31, 30), (38, 39, 37, 36), (40, 41, 39, 38), (42, 43, 41, 40), (44, 45, 43, 42), (34, 35, 33, 32), (47, 46, 48, 49), (49, 48, 50, 51), (53, 52, 54, 55), (55, 54, 56, 57), (57, 56, 58, 59), (59, 58, 60, 61), (61, 60, 62, 63), (63, 62, 64, 65), (67, 66, 68, 69), (69, 68, 70, 71), (21, 20, 71, 70), (51, 50, 52, 53), (163, 72, 73, 162), (74, 75, 73, 72), (76, 77, 75, 74), (78, 79, 77, 76), (80, 81, 79, 78), (82, 83, 81, 80), (84, 85, 83, 82), (86, 87, 85, 84), (88, 89, 87, 86), (90, 91, 89, 88), (65, 64, 66, 67), (94, 95, 93, 92), (96, 97, 95, 94), (92, 93, 91, 90), (119, 118, 45, 44), (18, 99, 98, 19), (100, 101, 99, 98), (102, 103, 101, 100), (104, 105, 103, 102), (106, 107, 105, 104), (108, 109, 107, 106), (110, 111, 109, 108), (114, 115, 113, 112), (116, 117, 115, 114), (112, 113, 111, 110), (47, 116, 117, 46), (129, 128, 130, 131), (119, 118, 120, 121), (121, 120, 122, 123), (123, 122, 124, 125), (125, 124, 126, 127), (131, 130, 132, 133), (133, 132, 134, 135), (135, 134, 136, 137), (127, 126, 128, 129), (139, 138, 140, 141), (141, 140, 142, 143), (145, 144, 146, 147), (147, 146, 148, 149), (149, 148, 150, 151), (151, 150, 152, 153), (153, 152, 154, 155), (155, 154, 156, 157), (159, 158, 160, 161), (161, 160, 162, 163), (143, 142, 144, 145), (157, 156, 158, 159), (136, 165, 164, 137), (166, 167, 165, 164), (168, 169, 167, 166), (170, 171, 169, 168), (172, 173, 171, 170), (174, 175, 173, 172), (176, 177, 175, 174), (180, 181, 179, 178), (182, 183, 181, 180), (178, 179, 177, 176), (139, 182, 183, 138)])
_uv = me_plane_011.uv_layers.new(name='UVMap')
_uv.uv.foreach_set('vector', [0.0, 0.0, 0.0, 0.0, 0.0, 0.0, 0.0, 0.0, 0.0, 0.0, 0.0, 0.0, 0.0, 0.0, 0.0, 0.0, 0.0, 0.0, 0.0, 0.0, 0.0, 0.0, 0.0, 0.0, 0.0, 0.0, 0.0, 0.0, 0.0, 0.0, 0.0, 0.0, 0.0, 0.0, 0.0, 0.0, 0.0, 0.0, 0.0, 0.0, 0.0, 0.0, 0.0, 0.0, 0.0, 0.0, 0.0, 0.0, 0.0, 0.0, 0.0, 0.0, 0.0, 0.0, 0.0, 0.0, 0.0, 0.0, 0.0, 0.0, 0.0, 0.0, 0.0, 0.0, 0.0, 0.0, 0.0, 0.0, 0.0, 0.0, 0.0, 0.0, 0.0, 0.0, 0.0, 0.0, 0.0, 0.0, 0.0, 0.0, 0.0, 0.0, 0.0, 0.0, 0.0, 0.0, 0.0, 0.0, 0.0, 0.0, 0.0, 0.0, 0.0, 0.0, 0.0, 0.0, 0.0, 0.0, 0.0, 0.0, 0.0, 0.0, 0.0, 0.0, 0.0, 0.0, 0.0, 0.0, 0.0, 0.0, 0.0, 0.0, 0.0, 0.0, 0.0, 0.0, 0.0, 0.0, 0.0, 0.0, 0.0, 0.0, 0.0, 0.0, 0.0, 0.0, 0.0, 0.0, 0.0, 0.0, 0.0, 0.0, 0.0, 0.0, 0.0, 0.0, 0.0, 0.0, 0.0, 0.0, 0.0, 0.0, 0.0, 0.0, 0.0, 0.0, 0.0, 0.0, 0.0, 0.0, 0.0, 0.0, 0.0, 0.0, 0.0, 0.0, 0.0, 0.0, 0.0, 0.0, 0.0, 0.0, 0.0, 0.0, 0.0, 0.0, 0.0, 0.0, 0.0, 0.0, 0.0, 0.0, 0.0, 0.0, 0.0, 0.0, 0.0, 0.0, 0.0, 0.0, 0.0, 0.0, 0.0, 0.0, 0.0, 0.0, 0.0, 0.0, 0.0, 0.0, 0.0, 0.0, 0.0, 0.0, 0.0, 0.0, 0.0, 0.0, 0.0, 0.0, 0.0, 0.0, 0.0, 0.0, 0.0, 0.0, 0.0, 0.0, 0.0, 0.0, 0.0, 0.0, 0.0, 0.0, 0.0, 0.0, 0.0, 0.0, 0.0, 0.0, 0.0, 0.0, 0.0, 0.0, 0.0, 0.0, 0.0, 0.0, 0.0, 0.0, 0.0, 0.0, 0.0, 0.0, 0.0, 0.0, 0.0, 0.0, 0.0, 0.0, 0.0, 0.0, 0.0, 0.0, 0.0, 0.0, 0.0, 0.0, 0.0, 0.0, 0.0, 0.0, 0.0, 0.0, 0.0, 0.0, 0.0, 0.0, 0.0, 0.0, 0.0, 0.0, 0.0, 0.0, 0.0, 0.0, 0.0, 0.0, 0.0, 0.0, 0.0, 0.0, 0.0, 0.0, 0.0, 0.0, 0.0, 0.0, 0.0, 0.0, 0.0, 0.0, 0.0, 0.0, 0.0, 0.0, 0.0, 0.0, 0.0, 0.0, 0.0, 0.0, 0.0, 0.0, 0.0, 0.0, 0.0, 0.0, 0.0, 0.0, 0.0, 0.0, 0.0, 0.0, 0.0, 0.0, 0.0, 0.0, 0.0, 0.0, 0.0, 0.0, 0.0, 0.0, 0.0, 0.0, 0.0, 0.0, 0.0, 0.0, 0.0, 0.0, 0.0, 0.0, 0.0, 0.0, 0.0, 0.0, 0.0, 0.0, 0.0, 0.0, 0.0, 0.0, 0.0, 0.0, 0.0, 0.0, 0.0, 0.0, 0.0, 0.0, 0.0, 0.0, 0.0, 0.0, 0.0, 0.0, 0.0, 0.0, 0.0, 0.0, 0.0, 0.0, 0.0, 0.0, 0.0, 0.0, 0.0, 0.0, 0.0, 0.0, 0.0, 0.0, 0.0, 0.0, 0.0, 0.0, 0.0, 0.0, 0.0, 0.0, 0.0, 0.0, 0.0, 0.0, 0.0, 0.0, 0.0, 0.0, 0.0, 0.0, 0.0, 0.0, 0.0, 0.0, 0.0, 0.0, 0.0, 0.0, 0.0, 0.0, 0.0, 0.0, 0.0, 0.0, 0.0, 0.0, 0.0, 0.0, 0.0, 0.0, 0.0, 0.0, 0.0, 0.0, 0.0, 0.0, 0.0, 0.0, 0.0, 0.0, 0.0, 0.0, 0.0, 0.0, 0.0, 0.0, 0.0, 0.0, 0.0, 0.0, 0.0, 0.0, 0.0, 0.0, 0.0, 0.0, 0.0, 0.0, 0.0, 0.0, 0.0, 0.0, 0.0, 0.0, 0.0, 0.0, 0.0, 0.0, 0.0, 0.0, 0.0, 0.0, 0.0, 0.0, 0.0, 0.0, 0.0, 0.0, 0.0, 0.0, 0.0, 0.0, 0.0, 0.0, 0.0, 0.0, 0.0, 0.0, 0.0, 0.0, 0.0, 0.0, 0.0, 0.0, 0.0, 0.0, 0.0, 0.0, 0.0, 0.0, 0.0, 0.0, 0.0, 0.0, 0.0, 0.0, 0.0, 0.0, 0.0, 0.0, 0.0, 0.0, 0.0, 0.0, 0.0, 0.0, 0.0, 0.0, 0.0, 0.0, 0.0, 0.0, 0.0, 0.0, 0.0, 0.0, 0.0, 0.0, 0.0, 0.0, 0.0, 0.0, 0.0, 0.0, 0.0, 0.0, 0.0, 0.0, 0.0, 0.0, 0.0, 0.0, 0.0, 0.0, 0.0, 0.0, 0.0, 0.0, 0.0, 0.0, 0.0, 0.0, 0.0, 0.0, 0.0, 0.0, 0.0, 0.0, 0.0, 0.0, 0.0, 0.0, 0.0, 0.0, 0.0, 0.0, 0.0, 0.0, 0.0, 0.0, 0.0, 0.0, 0.0, 0.0, 0.0, 0.0, 0.0, 0.0, 0.0, 0.0, 0.0, 0.0, 0.0, 0.0, 0.0, 0.0, 0.0, 0.0, 0.0, 0.0, 0.0, 0.0, 0.0, 0.0, 0.0, 0.0, 0.0, 0.0, 0.0, 0.0, 0.0, 0.0, 0.0, 0.0, 0.0, 0.0, 0.0, 0.0, 0.0, 0.0, 0.0, 0.0, 0.0, 0.0, 0.0, 0.0, 0.0, 0.0, 0.0, 0.0, 0.0, 0.0, 0.0, 0.0, 0.0, 0.0, 0.0, 0.0, 0.0, 0.0, 0.0, 0.0, 0.0, 0.0, 0.0, 0.0, 0.0, 0.0, 0.0, 0.0, 0.0, 0.0, 0.0, 0.0, 0.0, 0.0, 0.0, 0.0, 0.0, 0.0, 0.0, 0.0, 0.0, 0.0, 0.0, 0.0, 0.0, 0.0, 0.0, 0.0, 0.0, 0.0, 0.0, 0.0, 0.0, 0.0, 0.0, 0.0, 0.0, 0.0, 0.0, 0.0, 0.0, 0.0, 0.0, 0.0, 0.0, 0.0, 0.0, 0.0, 0.0, 0.0, 0.0, 0.0, 0.0, 0.0, 0.0, 0.0, 0.0, 0.0, 0.0, 0.0, 0.0, 0.0, 0.0, 0.0, 0.0, 0.0, 0.0, 0.0, 0.0, 0.0, 0.0, 0.0, 0.0, 0.0, 0.0, 0.0, 0.0, 0.0, 0.0, 0.0, 0.0, 0.0, 0.0, 0.0, 0.0, 0.0, 0.0, 0.0, 0.0, 0.0, 0.0, 0.0, 0.0, 0.0, 0.0, 0.0, 0.0, 0.0, 0.0, 0.0, 0.0, 0.0, 0.0, 0.0, 0.0, 0.0, 0.0, 0.0, 0.0, 0.0, 0.0, 0.0, 0.0, 0.0, 0.0, 0.0, 0.0, 0.0, 0.0, 0.0, 0.0, 0.0, 0.0, 0.0, 0.0, 0.0, 0.0, 0.0, 0.0, 0.0, 0.0, 0.0])
me_plane_011.use_remesh_fix_poles = True
me_plane_011.use_remesh_preserve_attributes = False
me_plane_011.use_mirror_vertex_groups = False
me_plane_011.update()

# ---- curves / text
txt_text_045 = bpy.data.curves.new('Text.045', 'FONT')
txt_text_045.dimensions = '2D'
txt_text_045.body = '>A'
txt_text_045.use_path_clamp = True
txt_text_045.align_x = 'CENTER'
txt_text_045.align_y = 'CENTER'
txt_text_008 = bpy.data.curves.new('Text.008', 'FONT')
txt_text_008.dimensions = '2D'
txt_text_008.body = '.A'
txt_text_008.use_path_clamp = True
txt_text_008.align_x = 'CENTER'
txt_text_008.align_y = 'CENTER'
txt_text_013 = bpy.data.curves.new('Text.013', 'FONT')
txt_text_013.dimensions = '2D'
txt_text_013.body = 'Gnd'
txt_text_013.use_path_clamp = True
txt_text_013.align_x = 'CENTER'
txt_text_013.align_y = 'CENTER'
txt_text_014 = bpy.data.curves.new('Text.014', 'FONT')
txt_text_014.dimensions = '2D'
txt_text_014.body = 'Vcc'
txt_text_014.use_path_clamp = True
txt_text_014.align_x = 'CENTER'
txt_text_014.align_y = 'CENTER'
txt_text_015 = bpy.data.curves.new('Text.015', 'FONT')
txt_text_015.dimensions = '2D'
txt_text_015.body = '.X'
txt_text_015.use_path_clamp = True
txt_text_015.align_x = 'CENTER'
txt_text_015.align_y = 'CENTER'
txt_text_052 = bpy.data.curves.new('Text.052', 'FONT')
txt_text_052.dimensions = '2D'
txt_text_052.body = '.R'
txt_text_052.use_path_clamp = True
txt_text_052.align_x = 'CENTER'
txt_text_052.align_y = 'CENTER'
txt_text_053 = bpy.data.curves.new('Text.053', 'FONT')
txt_text_053.dimensions = '2D'
txt_text_053.body = 'Vffled'
txt_text_053.use_path_clamp = True
txt_text_053.align_x = 'CENTER'
txt_text_053.align_y = 'CENTER'
txt_text_054 = bpy.data.curves.new('Text.054', 'FONT')
txt_text_054.dimensions = '2D'
txt_text_054.body = '.L'
txt_text_054.use_path_clamp = True
txt_text_054.align_x = 'CENTER'
txt_text_054.align_y = 'CENTER'
txt_text_016 = bpy.data.curves.new('Text.016', 'FONT')
txt_text_016.dimensions = '2D'
txt_text_016.body = '.X'
txt_text_016.use_path_clamp = True
txt_text_016.align_x = 'CENTER'
txt_text_016.align_y = 'CENTER'
txt_text_017 = bpy.data.curves.new('Text.017', 'FONT')
txt_text_017.dimensions = '2D'
txt_text_017.body = '.R'
txt_text_017.use_path_clamp = True
txt_text_017.align_x = 'CENTER'
txt_text_017.align_y = 'CENTER'
txt_text_026 = bpy.data.curves.new('Text.026', 'FONT')
txt_text_026.dimensions = '2D'
txt_text_026.body = 'Gnd'
txt_text_026.use_path_clamp = True
txt_text_026.align_x = 'CENTER'
txt_text_026.align_y = 'CENTER'
txt_text_027 = bpy.data.curves.new('Text.027', 'FONT')
txt_text_027.dimensions = '2D'
txt_text_027.body = 'Vcc'
txt_text_027.use_path_clamp = True
txt_text_027.align_x = 'CENTER'
txt_text_027.align_y = 'CENTER'
txt_text_028 = bpy.data.curves.new('Text.028', 'FONT')
txt_text_028.dimensions = '2D'
txt_text_028.body = 'Gnd'
txt_text_028.use_path_clamp = True
txt_text_028.align_x = 'CENTER'
txt_text_028.align_y = 'CENTER'
txt_text_029 = bpy.data.curves.new('Text.029', 'FONT')
txt_text_029.dimensions = '2D'
txt_text_029.body = '.L'
txt_text_029.use_path_clamp = True
txt_text_029.align_x = 'CENTER'
txt_text_029.align_y = 'CENTER'
txt_text_030 = bpy.data.curves.new('Text.030', 'FONT')
txt_text_030.dimensions = '2D'
txt_text_030.body = 'Gnd'
txt_text_030.use_path_clamp = True
txt_text_030.align_x = 'CENTER'
txt_text_030.align_y = 'CENTER'
txt_text_031 = bpy.data.curves.new('Text.031', 'FONT')
txt_text_031.dimensions = '2D'
txt_text_031.body = 'Vcc'
txt_text_031.use_path_clamp = True
txt_text_031.align_x = 'CENTER'
txt_text_031.align_y = 'CENTER'
txt_text_019 = bpy.data.curves.new('Text.019', 'FONT')
txt_text_019.dimensions = '2D'
txt_text_019.body = 'MMBT4403WT1G'
txt_text_019.use_path_clamp = True
txt_text_019.align_x = 'CENTER'
txt_text_019.align_y = 'CENTER'
txt_text_021 = bpy.data.curves.new('Text.021', 'FONT')
txt_text_021.dimensions = '2D'
txt_text_021.body = 'FFLED'
txt_text_021.use_path_clamp = True
txt_text_021.align_x = 'CENTER'
txt_text_021.align_y = 'CENTER'
txt_text_022 = bpy.data.curves.new('Text.022', 'FONT')
txt_text_022.dimensions = '2D'
txt_text_022.body = 'R-FFLED'
txt_text_022.use_path_clamp = True
txt_text_022.align_x = 'CENTER'
txt_text_022.align_y = 'CENTER'
txt_text_024 = bpy.data.curves.new('Text.024', 'FONT')
txt_text_024.dimensions = '2D'
txt_text_024.body = 'SN74LVC1G17DCKR'
txt_text_024.use_path_clamp = True
txt_text_024.align_x = 'CENTER'
txt_text_024.align_y = 'CENTER'
txt_text_025 = bpy.data.curves.new('Text.025', 'FONT')
txt_text_025.dimensions = '2D'
txt_text_025.body = 'C100n'
txt_text_025.use_path_clamp = True
txt_text_025.align_x = 'CENTER'
txt_text_025.align_y = 'CENTER'
txt_text_032 = bpy.data.curves.new('Text.032', 'FONT')
txt_text_032.dimensions = '2D'
txt_text_032.body = 'C10u'
txt_text_032.use_path_clamp = True
txt_text_032.align_x = 'CENTER'
txt_text_032.align_y = 'CENTER'
txt_text_033 = bpy.data.curves.new('Text.033', 'FONT')
txt_text_033.dimensions = '2D'
txt_text_033.body = '~Vffled'
txt_text_033.use_path_clamp = True
txt_text_033.align_x = 'CENTER'
txt_text_033.align_y = 'CENTER'

# ---- objects
ob_circle = bpy.data.objects.new('Circle', me_circle)
ob_plane_035 = bpy.data.objects.new('Plane.035', me_plane_002)
ob_plane_039 = bpy.data.objects.new('Plane.039', me_plane_004)
ob_text_045 = bpy.data.objects.new('Text.045', txt_text_045)
ob_plane_008 = bpy.data.objects.new('Plane.008', me_plane_013)
ob_plane_007 = bpy.data.objects.new('Plane.007', me_plane_012)
ob_text_010 = bpy.data.objects.new('Text.010', txt_text_008)
ob_text_015 = bpy.data.objects.new('Text.015', txt_text_013)
ob_text_016 = bpy.data.objects.new('Text.016', txt_text_014)
ob_text_017 = bpy.data.objects.new('Text.017', txt_text_015)
ob_text_022 = bpy.data.objects.new('Text.022', txt_text_052)
ob_text_023 = bpy.data.objects.new('Text.023', txt_text_053)
ob_text_024 = bpy.data.objects.new('Text.024', txt_text_054)
ob_text_025 = bpy.data.objects.new('Text.025', txt_text_016)
ob_text_026 = bpy.data.objects.new('Text.026', txt_text_017)
ob_text_032 = bpy.data.objects.new('Text.032', txt_text_026)
ob_text_033 = bpy.data.objects.new('Text.033', txt_text_027)
ob_text_034 = bpy.data.objects.new('Text.034', txt_text_028)
ob_text_035 = bpy.data.objects.new('Text.035', txt_text_029)
ob_text_036 = bpy.data.objects.new('Text.036', txt_text_030)
ob_text_037 = bpy.data.objects.new('Text.037', txt_text_031)
ob_plane_004 = bpy.data.objects.new('Plane.004', me_plane_009)
ob_text_027 = bpy.data.objects.new('Text.027', txt_text_019)
ob_text_029 = bpy.data.objects.new('Text.029', txt_text_021)
ob_text_028 = bpy.data.objects.new('Text.028', txt_text_022)
ob_text_030 = bpy.data.objects.new('Text.030', txt_text_024)
ob_text_031 = bpy.data.objects.new('Text.031', txt_text_025)
ob_text_048 = bpy.data.objects.new('Text.048', txt_text_032)
ob_circle_024 = bpy.data.objects.new('Circle.024', me_circle_005)
ob_circle_006 = bpy.data.objects.new('Circle.006', me_circle_007)
ob_circle_004 = bpy.data.objects.new('Circle.004', me_circle_008)
ob_circle_005 = bpy.data.objects.new('Circle.005', me_circle_009)
ob_plane_009 = bpy.data.objects.new('Plane.009', me_plane_014)
ob_plane_010 = bpy.data.objects.new('Plane.010', me_plane_015)
ob_plane_011 = bpy.data.objects.new('Plane.011', me_plane_016)
ob_text_049 = bpy.data.objects.new('Text.049', txt_text_033)
ob_barrier = bpy.data.objects.new('barrier', me_plane_011)

# ---- transforms, parenting, visibility, modifiers, constraints
ob_circle.location = (0.0, 0.0, 0.0)
ob_circle.lineart.crease_threshold = 0.0
_m = ob_circle.modifiers.new('Solidify', 'SOLIDIFY')
_m.solidify_mode = 'NON_MANIFOLD'
_m.thickness = 0.2
_m.offset = 0.0
ob_plane_035.location = (0.0, 0.0, 0.0)
ob_plane_035.lineart.crease_threshold = 0.0
ob_plane_039.location = (0.0, 0.0, 0.0)
ob_plane_039.lineart.crease_threshold = 0.0
_m = ob_plane_039.modifiers.new('Solidify', 'SOLIDIFY')
_m.solidify_mode = 'NON_MANIFOLD'
_m.thickness = 0.2
_m.offset = 0.0
_m.use_rim_only = True
_m.nonmanifold_boundary_mode = 'ROUND'
ob_text_045.location = (5.0, -2.384e-07, 0.0)
ob_text_045.scale = (0.3, 0.3, 0.3)
ob_text_045.lineart.crease_threshold = 0.0
ob_plane_008.location = (0.0, 0.0, 0.0)
ob_plane_008.lineart.crease_threshold = 0.0
_m = ob_plane_008.modifiers.new('Solidify', 'SOLIDIFY')
_m.solidify_mode = 'NON_MANIFOLD'
_m.thickness = 0.3
_m.offset = 0.0
_m.use_rim_only = True
_m.nonmanifold_boundary_mode = 'ROUND'
ob_plane_007.location = (2.861e-06, 0.0, 0.0)
ob_plane_007.lineart.crease_threshold = 0.0
_m = ob_plane_007.modifiers.new('Solidify', 'SOLIDIFY')
_m.solidify_mode = 'NON_MANIFOLD'
_m.thickness = 0.5
_m.offset = 0.0
_m.use_rim_only = True
_m.nonmanifold_boundary_mode = 'ROUND'
ob_text_010.location = (4.2, -3.7, 0.0)
ob_text_010.scale = (0.3, 0.3, 0.3)
ob_text_010.lineart.crease_threshold = 0.0
ob_text_015.location = (4.2, -4.35, 0.0)
ob_text_015.scale = (0.3, 0.3, 0.3)
ob_text_015.lineart.crease_threshold = 0.0
ob_text_016.location = (1.8, -3.05, 0.0)
ob_text_016.scale = (0.3, 0.3, 0.3)
ob_text_016.lineart.crease_threshold = 0.0
ob_text_017.location = (1.8, -4.35, 0.0)
ob_text_017.scale = (0.3, 0.3, 0.3)
ob_text_017.lineart.crease_threshold = 0.0
ob_text_022.location = (-2.4, -4.35, 0.0)
ob_text_022.scale = (0.3, 0.3, 0.3)
ob_text_022.lineart.crease_threshold = 0.0
ob_text_023.location = (-2.4, -3.05, 0.0)
ob_text_023.scale = (0.3, 0.3, 0.3)
ob_text_023.lineart.crease_threshold = 0.0
ob_text_024.location = (-4.8, -3.7, 0.0)
ob_text_024.scale = (0.3, 0.3, 0.3)
ob_text_024.lineart.crease_threshold = 0.0
ob_text_025.location = (0.5, -4.0, 0.0)
ob_text_025.scale = (0.3, 0.3, 0.3)
ob_text_025.lineart.crease_threshold = 0.0
ob_text_026.location = (-1.1, -4.0, 0.0)
ob_text_026.scale = (0.3, 0.3, 0.3)
ob_text_026.lineart.crease_threshold = 0.0
ob_text_032.location = (3.7, -1.7, 0.0)
ob_text_032.scale = (0.3, 0.3, 0.3)
ob_text_032.lineart.crease_threshold = 0.0
ob_text_033.location = (2.1, -1.7, 0.0)
ob_text_033.scale = (0.3, 0.3, 0.3)
ob_text_033.lineart.crease_threshold = 0.0
ob_text_034.location = (5.2, 1.8, 0.0)
ob_text_034.scale = (0.3, 0.3, 0.3)
ob_text_034.lineart.crease_threshold = 0.0
ob_text_035.location = (-5.1, -1.9, 0.0)
ob_text_035.scale = (0.3, 0.3, 0.3)
ob_text_035.lineart.crease_threshold = 0.0
ob_text_036.location = (1.2, 3.0, 0.0)
ob_text_036.scale = (0.3, 0.3, 0.3)
ob_text_036.lineart.crease_threshold = 0.0
ob_text_037.location = (-2.0, 3.0, 0.0)
ob_text_037.scale = (0.3, 0.3, 0.3)
ob_text_037.lineart.crease_threshold = 0.0
ob_plane_004.location = (2.861e-06, 0.0, 0.0)
ob_plane_004.lineart.crease_threshold = 0.0
_m = ob_plane_004.modifiers.new('Solidify', 'SOLIDIFY')
_m.solidify_mode = 'NON_MANIFOLD'
_m.thickness = 0.2
_m.offset = 0.0
_m.use_rim_only = True
_m.nonmanifold_boundary_mode = 'ROUND'
ob_text_027.location = (-3.6, -3.7, 0.0)
ob_text_027.scale = (0.12, 0.12, 0.12)
ob_text_027.lineart.crease_threshold = 0.0
ob_text_029.location = (-2.301e-06, -1.345e-06, 0.0)
ob_text_029.rotation_euler = (0.0, -0.0, 0.3491)
ob_text_029.scale = (0.12, 0.12, 0.12)
ob_text_029.lineart.crease_threshold = 0.0
ob_text_028.location = (-0.3, -4.0, 0.0)
ob_text_028.scale = (0.12, 0.12, 0.12)
ob_text_028.lineart.crease_threshold = 0.0
ob_text_030.location = (3.0, -3.7, 0.0)
ob_text_030.scale = (0.12, 0.12, 0.12)
ob_text_030.lineart.crease_threshold = 0.0
ob_text_031.location = (2.9, -1.7, 0.0)
ob_text_031.scale = (0.12, 0.12, 0.12)
ob_text_031.lineart.crease_threshold = 0.0
ob_text_048.location = (-0.4, 3.0, 0.0)
ob_text_048.scale = (0.12, 0.12, 0.12)
ob_text_048.lineart.crease_threshold = 0.0
ob_circle_024.location = (5.96e-08, -6.743e-07, 0.0)
ob_circle_024.lineart.crease_threshold = 0.0
ob_circle_006.location = (-3.7, 3.1, 0.0)
ob_circle_006.lineart.crease_threshold = 0.0
ob_circle_004.location = (3.7, 3.1, 0.0)
ob_circle_004.lineart.crease_threshold = 0.0
ob_circle_005.location = (-1.2, -2.9, 0.0)
ob_circle_005.lineart.crease_threshold = 0.0
ob_plane_009.location = (0.0, 0.0, 0.0)
ob_plane_009.lineart.crease_threshold = 0.0
ob_plane_010.location = (0.0, 0.0, 0.0)
ob_plane_010.lineart.crease_threshold = 0.0
ob_plane_011.location = (0.0, 0.0, 0.0)
ob_plane_011.lineart.crease_threshold = 0.0
_m = ob_plane_011.modifiers.new('Solidify', 'SOLIDIFY')
_m.solidify_mode = 'NON_MANIFOLD'
_m.thickness = 0.3
_m.offset = 0.0
_m.use_rim_only = True
_m.nonmanifold_boundary_mode = 'ROUND'
ob_text_049.location = (-2.4, 8.0, 0.0)
ob_text_049.scale = (0.3, 0.3, 0.3)
ob_text_049.lineart.crease_threshold = 0.0
ob_barrier.location = (0.0, 0.0, 0.0)
ob_barrier.lineart.crease_threshold = 0.0
_m = ob_barrier.modifiers.new('Solidify', 'SOLIDIFY')
_m.solidify_mode = 'NON_MANIFOLD'
_m.thickness = 0.4
_m.offset = 0.0
_m.use_rim_only = True
_m.nonmanifold_boundary_mode = 'ROUND'

# ---- collection membership
col_gto.objects.link(ob_circle)
col_gbl.objects.link(ob_plane_035)
col_gbl.objects.link(ob_plane_039)
col_gbl.objects.link(ob_text_045)
col_gbl.objects.link(ob_plane_008)
col_gbl.objects.link(ob_plane_007)
col_gbs.objects.link(ob_plane_035)
col_gbs.objects.link(ob_text_010)
col_gbs.objects.link(ob_text_015)
col_gbs.objects.link(ob_text_016)
col_gbs.objects.link(ob_text_017)
col_gbs.objects.link(ob_text_022)
col_gbs.objects.link(ob_text_023)
col_gbs.objects.link(ob_text_024)
col_gbs.objects.link(ob_text_025)
col_gbs.objects.link(ob_text_026)
col_gbs.objects.link(ob_text_032)
col_gbs.objects.link(ob_text_033)
col_gbs.objects.link(ob_text_034)
col_gbs.objects.link(ob_text_035)
col_gbs.objects.link(ob_text_036)
col_gbs.objects.link(ob_text_037)
col_gbo.objects.link(ob_plane_004)
col_cbottom.objects.link(ob_text_027)
col_cbottom.objects.link(ob_text_029)
col_cbottom.objects.link(ob_text_028)
col_cbottom.objects.link(ob_text_030)
col_cbottom.objects.link(ob_text_031)
col_cbottom.objects.link(ob_text_048)
col_drill.objects.link(ob_circle_024)
col_drill.objects.link(ob_circle_006)
col_drill.objects.link(ob_circle_004)
col_drill.objects.link(ob_circle_005)
col_g1.objects.link(ob_plane_009)
col_g2.objects.link(ob_plane_010)
col_g2.objects.link(ob_plane_011)
col_g2.objects.link(ob_text_049)
col_lightbarrier.objects.link(ob_barrier)

# ---- scene / render settings (as saved in the file)
scene.frame_start = 1; scene.frame_end = 250; scene.frame_set(1)
scene.render.engine = 'BLENDER_EEVEE_NEXT'
scene.render.resolution_percentage = 50
scene.render.dither_intensity = 0.0
scene.cycles.use_denoising = False
scene.cycles.samples = 128
scene.cycles.sampling_pattern = 'TABULATED_SOBOL'
scene.cycles.use_adaptive_sampling = False
scene.cycles.use_light_tree = False
scene.cycles.blur_glossy = 0.0
scene.cycles.sample_clamp_indirect = 0.0
scene.view_settings.view_transform = 'Standard'
scene.unit_settings.scale_length = 0.001
bpy.context.view_layer.update()

# ---- added for rendering (the .blend has no active camera and no usable light): camera, sun
cam_auto = bpy.data.cameras.new('AutoCamera')
cam_auto.lens = 50.0
cam_auto.sensor_width = 36.0
cam_auto.clip_end = 1000.0
ob_auto_camera = bpy.data.objects.new('AutoCamera', cam_auto)
scene.collection.objects.link(ob_auto_camera)
ob_auto_camera.location = (20.7943, -23.6926, 16.5855)
ob_auto_camera.rotation_euler = (1.09748, -7.21219e-08, 0.694738)
scene.camera = ob_auto_camera
light_auto_sun = bpy.data.lights.new('AutoSun', 'SUN')
light_auto_sun.energy = 3.0
light_auto_sun.angle = 0.0523599
ob_auto_sun = bpy.data.objects.new('AutoSun', light_auto_sun)
scene.collection.objects.link(ob_auto_sun)
ob_auto_sun.rotation_euler = (0.872665, 0.174533, 0.523599)
bpy.context.view_layer.update()
